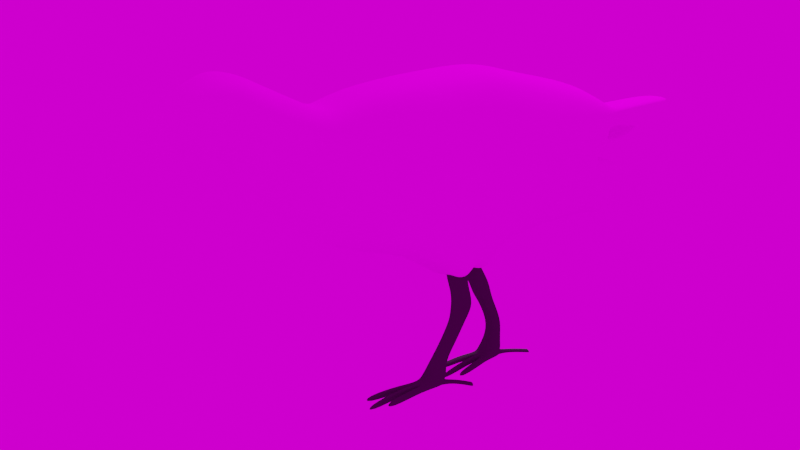 # Source: mander.blend  (saved by Blender 2.82.7; exported with 4.5.12 LTS)
import bpy
from mathutils import Matrix  # noqa: F401  (used for matrix-valued properties, if any)

bpy.ops.wm.read_factory_settings(use_empty=True)
scene = bpy.context.scene
scene.name = 'Scene'

# ---- collections
col_collection = bpy.data.collections.new('Collection'); scene.collection.children.link(col_collection)

# ---- images (referenced by path relative to the original .blend; pixels are not part of the script)
import os
ASSET_DIR = os.environ.get("B2B_ASSET_DIR", "")  # directory of the original .blend (textures are referenced by path, not embedded)
HERE = os.path.dirname(os.path.abspath(__file__))  # packed textures are extracted next to this script under _unpacked/

def load_image(name, relpath, width, height, colorspace="sRGB"):
    """Load a texture the original file referenced (path relative to the .blend, or extracted next to this script)."""
    p = next((c for c in (os.path.join(HERE, relpath), os.path.join(ASSET_DIR, relpath)) if relpath and os.path.exists(c)), "")
    if p:
        img = bpy.data.images.load(p, check_existing=True)
        img.name = name
    else:  # same state as the original file: an image datablock whose file is absent (Cycles renders it pink)
        img = bpy.data.images.new(name, width, height)
        img.source = "FILE"
        img.filepath = "//" + (relpath or name)
    img.colorspace_settings.name = colorspace
    return img
img_images___2020_07_12t185229_374_jpeg = load_image('images - 2020-07-12T185229.374.jpeg', 'images - 2020-07-12T185229.374.jpeg', 1024, 1024, 'sRGB')
img_forest_exr = load_image('forest.exr', 'forest.exr', 1024, 1024, 'Linear Rec.709')

# ---- materials (node trees are filled in below, after node groups)
mat_material = bpy.data.materials.new('Material')
mat_material.alpha_threshold = 0.0
mat_material.line_color = (0.0, 0.0, 0.0, 1.0)
mat_material_001 = bpy.data.materials.new('Material.001')

# ---- material node trees
mat_material.use_nodes = True; mat_material.node_tree.nodes.clear()
_N = mat_material.node_tree.nodes; _L = mat_material.node_tree.links
n0 = _N.new('ShaderNodeOutputMaterial'); n0.name = 'Material Output'; n0.location = (361, 300)
n1 = _N.new('ShaderNodeBsdfPrincipled'); n1.name = 'Principled BSDF'; n1.location = (71, 300)
n1.distribution = 'GGX'
n1.subsurface_method = 'BURLEY'
n1.inputs[2].default_value = 0.4
n1.inputs[3].default_value = 1.45
n1.inputs[13].default_value = 0.0
n1.inputs[27].default_value = (0.0, 0.0, 0.0, 1.0)
n1.inputs[28].default_value = 1.0
n2 = _N.new('ShaderNodeTexImage'); n2.name = 'Image Texture'; n2.location = (-575, 256)
n2.image = img_images___2020_07_12t185229_374_jpeg
n3 = _N.new('ShaderNodeRGBCurve'); n3.name = 'RGB Curves'; n3.location = (-249, 277)
_c = n3.mapping.curves[0]
while len(_c.points) > 2: _c.points.remove(_c.points[-1])
_c.points[0].location = (0.0, 0.0); _c.points[0].handle_type = 'AUTO'
_c.points[1].location = (0.45956, 0.51); _c.points[1].handle_type = 'AUTO'
_p = _c.points.new(1.0, 1.0); _p.handle_type = 'AUTO'
_c = n3.mapping.curves[3]
while len(_c.points) > 2: _c.points.remove(_c.points[-1])
_c.points[0].location = (0.0, 0.0); _c.points[0].handle_type = 'AUTO'
_c.points[1].location = (0.54412, 0.475); _c.points[1].handle_type = 'AUTO'
_p = _c.points.new(1.0, 1.0); _p.handle_type = 'AUTO'
n3.mapping.update()
_L.new(n1.outputs[0], n0.inputs[0])
_L.new(n2.outputs[0], n3.inputs[1])
_L.new(n3.outputs[0], n1.inputs[0])
n0.is_active_output = True
mat_material_001.use_nodes = True; mat_material_001.node_tree.nodes.clear()
_N = mat_material_001.node_tree.nodes; _L = mat_material_001.node_tree.links
n0 = _N.new('ShaderNodeOutputMaterial'); n0.name = 'Material Output'; n0.location = (300, 300)
n1 = _N.new('ShaderNodeBsdfPrincipled'); n1.name = 'Principled BSDF'; n1.location = (10, 300)
n1.distribution = 'GGX'
n1.subsurface_method = 'BURLEY'
n1.inputs[0].default_value = (0.04401, 0.04401, 0.04401, 1.0)
n1.inputs[3].default_value = 1.45
n1.inputs[13].default_value = 0.0
n1.inputs[27].default_value = (0.0, 0.0, 0.0, 1.0)
n1.inputs[28].default_value = 1.0
_L.new(n1.outputs[0], n0.inputs[0])
n0.is_active_output = True

# ---- world
world_world = bpy.data.worlds.new('World'); scene.world = world_world
world_world.use_nodes = True; world_world.node_tree.nodes.clear()
_N = world_world.node_tree.nodes; _L = world_world.node_tree.links
n0 = _N.new('ShaderNodeOutputWorld'); n0.name = 'World Output'; n0.location = (300, 300)
n1 = _N.new('ShaderNodeBackground'); n1.name = 'Background'; n1.location = (-11, 324)
n2 = _N.new('ShaderNodeTexEnvironment'); n2.name = 'Environment Texture'; n2.location = (-431, 338)
n2.image = img_forest_exr
_L.new(n1.outputs[0], n0.inputs[0])
_L.new(n2.outputs[0], n1.inputs[0])
n0.is_active_output = True
world_world.color = (0.05088, 0.05088, 0.05088)
world_world.use_sun_shadow = False
world_world.sun_shadow_jitter_overblur = 0.0

# ---- cameras
cam_camera = bpy.data.cameras.new('Camera')
cam_camera.clip_end = 100.0
cam_camera.ortho_scale = 7.314

# ---- lights
light_light = bpy.data.lights.new('Light', 'POINT')
light_light.transmission_factor = 0.0
light_light.energy = 1000.0
light_light.shadow_soft_size = 0.1
light_light.shadow_maximum_resolution = 0.006
light_light.use_absolute_resolution = True

# ---- meshes
me_cube = bpy.data.meshes.new('Cube')
me_cube.from_pydata([(-0.5466, -0.4981, 0.4904), (-0.4829, -0.5989, -0.001311), (-0.8105, -0.503, 0.3887), (-0.8028, -0.5396, 0.0574), (-0.08249, -0.5438, 0.605), (-0.01609, -0.669, 0.08622), (0.4799, -0.5351, 0.6614), (0.5251, -0.646, 0.147), (0.8829, -0.5224, 0.7079), (0.9278, -0.6294, 0.1701), (-0.4472, -0.4913, -0.5041), (-0.8908, -0.4579, -0.3075), (0.06782, -0.524, -0.5426), (0.536, -0.5407, -0.4666), (0.8959, -0.5256, -0.4868), (-1.143, -0.434, 0.4722), (-1.15, -0.451, 0.327), (-1.24, -0.4351, -0.001468), (-1.339, -0.3978, 0.5603), (-1.359, -0.4206, 0.4306), (-1.423, -0.4222, 0.174), (-1.525, -0.3848, 0.6266), (-1.534, -0.4077, 0.4925), (-1.587, -0.4059, 0.2485), (-1.88, -0.3355, 0.6425), (-1.877, -0.3639, 0.5427), (-1.895, -0.3504, 0.317), (-0.5261, -0.4404, -0.63), (-0.9462, -0.3944, -0.4362), (-0.006849, -0.4835, -0.6847), (0.4257, -0.4482, -0.8826), (0.7983, -0.421, -0.9248), (-1.312, -0.3805, -0.1069), (-1.462, -0.3876, 0.06825), (-1.6, -0.3771, 0.1534), (-1.909, -0.311, 0.2247), (0.5627, -0.4124, -1.071), (0.7025, -0.4152, -1.061), (1.161, -0.5125, 0.6936), (1.209, -0.6174, 0.1488), (1.169, -0.5116, -0.4828), (1.12, -0.321, -0.7999), (1.075, -0.09928, -1.068), (1.186, -0.09995, -1.003), (1.475, -0.5002, 0.6479), (1.505, -0.5966, 0.1326), (1.437, -0.5055, -0.4065), (1.395, -0.4368, -0.6201), (1.985, -0.4455, 0.5792), (1.98, -0.4994, 0.08969), (1.912, -0.4461, -0.3668), (1.879, -0.3913, -0.5393), (2.326, -0.389, 0.526), (2.318, -0.3853, 0.1044), (2.233, -0.3964, -0.3169), (2.208, -0.3685, -0.4767), (-2.08, -0.3133, 0.5711), (-2.059, -0.3304, 0.5305), (-2.08, -0.2567, 0.3293), (-2.12, -0.2245, 0.1837), (-1.712, -0.3537, 0.6567), (-1.714, -0.3835, 0.5305), (-1.748, -0.3841, 0.2886), (-1.754, -0.3564, 0.2041), (-2.262, -0.1753, 0.4403), (-2.219, -0.2087, 0.3945), (-2.203, -0.1998, 0.2829), (-2.193, -0.1849, 0.1545), (-2.313, -0.08532, 0.3309), (-2.299, -0.1191, 0.2919), (-2.286, -0.1182, 0.2204), (-2.295, -0.1163, 0.12), (-2.624, -0.04218, 0.06994), (-2.637, -0.03718, 0.03558), (-2.656, -0.03368, -0.03776), (-2.606, -0.03887, -0.02812), (2.598, -0.3426, 0.517), (2.559, -0.3206, 0.3859), (2.408, -0.3328, -0.02533), (2.41, -0.3352, -0.3805), (2.402, -0.3168, -0.5375), (2.626, -0.2478, -0.05054), (2.7, -0.2079, -0.3634), (2.703, -0.2061, -0.5192), (2.813, -0.1813, -0.2063), (2.859, -0.1638, -0.3345), (2.808, -0.1829, -0.03768), (2.857, -0.1654, -0.1158), (3.417, -0.2974, 0.6325), (3.366, -0.2842, 0.5505), (2.487, -0.2996, 0.1544), (2.56, -0.291, 0.3101), (2.479, -0.3597, 0.5167), (2.45, -0.3611, 0.277), (2.703, -0.09129, 0.1638), (2.703, -0.1975, 0.1705), (-0.55, -0.3572, 0.6178), (-0.08651, -0.3935, 0.7386), (0.4758, -0.3887, 0.8073), (0.8746, -0.3806, 0.8576), (-0.9748, -0.2766, -0.5026), (-1.349, -0.2658, -0.1612), (-1.483, -0.2697, 0.02004), (-1.603, -0.2646, 0.1106), (-1.911, -0.2229, 0.1847), (1.152, -0.3729, 0.8459), (1.469, -0.3612, 0.7952), (1.991, -0.3206, 0.7241), (2.342, -0.2774, 0.6475), (-2.088, -0.1596, 0.1786), (-1.714, -0.2912, 0.7633), (-2.193, -0.1032, 0.1545), (-2.277, -0.04982, 0.1291), (-2.651, -0.02333, 0.02461), (-2.656, -0.01232, -0.03776), (-2.563, -0.02335, -0.01975), (2.616, -0.2243, 0.5392), (3.453, -0.2095, 0.6602), (-0.8012, -0.3632, 0.4797), (-1.125, -0.2949, 0.6396), (-1.319, -0.322, 0.6579), (-1.515, -0.3125, 0.7332), (-1.88, -0.2801, 0.7337), (-0.5764, -0.3148, -0.7101), (-0.0544, -0.3623, -0.7752), (0.3811, -0.3288, -0.9163), (0.7577, -0.2839, -0.9508), (0.5629, -0.2563, -1.08), (0.7235, -0.268, -1.076), (1.115, -0.1853, -0.8086), (1.086, 0.06028, -1.078), (1.22, -0.03791, -1.026), (1.38, -0.2381, -0.6996), (1.863, -0.201, -0.6189), (2.315, -0.1989, 0.09275), (2.199, -0.1961, -0.544), (-2.099, -0.2461, 0.6081), (-1.754, -0.2513, 0.1558), (-2.256, -0.117, 0.4532), (-2.32, -0.042, 0.3492), (-2.637, -0.01955, 0.06794), (2.558, -0.1322, 0.3946), (2.398, -0.1653, 0.02545), (2.398, -0.1662, -0.5635), (2.576, -0.09111, 0.02318), (2.725, -0.03995, -0.3882), (2.723, -0.07887, -0.5241), (2.833, -0.03966, -0.2453), (2.899, -0.03882, -0.3434), (2.853, -0.04084, -0.0365), (2.864, -0.04109, -0.1033), (3.372, -0.1503, 0.5501), (2.475, -0.1287, 0.1545), (2.574, -0.1145, 0.3131), (2.521, -0.2997, 0.2203), (2.496, -0.249, 0.5989), (2.702, -0.1958, 0.209), (-2.471, -0.08524, 0.09134), (-2.475, -0.08708, 0.1588), (-2.44, -0.08469, 0.06747), (-2.477, -0.06435, 0.2019), (-2.477, -0.03447, 0.2124), (-2.421, -0.0367, 0.0531), (2.933, -0.08831, 0.2242), (2.928, -0.173, 0.2285), (2.902, -0.1742, 0.2566), (3.1, -0.115, 0.3421), (3.067, -0.1903, 0.3268), (3.039, -0.1864, 0.3496), (2.698, -0.3041, 0.4341), (2.742, -0.3312, 0.5345), (2.628, -0.1224, 0.4067), (2.715, -0.2189, 0.5524), (3.167, -0.2854, 0.5126), (3.158, -0.1372, 0.4977), (3.267, -0.2121, 0.6341), (3.22, -0.3082, 0.6064), (2.503, -0.1315, 0.2136), (2.703, -0.03306, 0.2104), (2.903, -0.04213, 0.25), (3.044, -0.08259, 0.3563), (-0.7983, -0.1816, 0.5079), (-1.121, -0.1474, 0.6615), (-1.307, -0.161, 0.7119), (-1.508, -0.1563, 0.7938), (-1.879, -0.14, 0.7886), (-0.5884, -0.1574, -0.7293), (-0.06576, -0.1811, -0.7968), (0.3899, -0.1644, -0.9193), (0.7577, -0.1431, -0.9508), (0.5628, -0.1281, -1.075), (0.7235, -0.1354, -1.076), (1.115, -0.094, -0.8086), (1.081, 0.1074, -1.073), (1.22, 0.0313, -1.026), (1.358, -0.119, -0.7045), (1.858, -0.1005, -0.6237), (2.315, -0.09946, 0.09275), (2.21, -0.09804, -0.5412), (-2.111, -0.1231, 0.6304), (-1.754, -0.1257, 0.1399), (-2.254, -0.0585, 0.4571), (-2.32, -0.021, 0.3492), (-2.637, -0.009775, 0.06794), (2.558, -0.06612, 0.3946), (2.398, -0.08265, 0.02545), (2.403, -0.08308, -0.5621), (2.576, -0.04555, 0.02318), (2.725, -0.01998, -0.3882), (2.713, -0.03944, -0.5217), (2.833, -0.01983, -0.2453), (2.899, -0.01941, -0.3434), (2.853, -0.02042, -0.0365), (2.864, -0.02055, -0.1033), (3.37, -0.07515, 0.5524), (2.475, -0.06436, 0.1545), (2.574, -0.05726, 0.3131), (2.703, -0.04565, 0.165), (2.501, -0.1245, 0.6245), (-0.551, -0.1786, 0.6573), (-0.08776, -0.1968, 0.78), (0.4872, -0.1944, 0.8703), (0.8795, -0.1903, 0.9226), (-0.9816, -0.1383, -0.5185), (-1.358, -0.1329, -0.1741), (-1.489, -0.1348, 0.001405), (-1.599, -0.1323, 0.09919), (-1.912, -0.1115, 0.1723), (1.147, -0.1864, 0.9111), (1.446, -0.1806, 0.8556), (2.009, -0.1603, 0.7852), (2.364, -0.1387, 0.6973), (-2.08, -0.07979, 0.1773), (-1.717, -0.1456, 0.8255), (-2.193, -0.0516, 0.1547), (-2.277, -0.02491, 0.1296), (-2.651, -0.01166, 0.02461), (-2.656, -0.006158, -0.03776), (-2.563, -0.01168, -0.01975), (2.621, -0.1122, 0.5461), (3.464, -0.1048, 0.6688), (-2.421, -0.01835, 0.0531), (-2.476, -0.01723, 0.2126), (2.931, -0.04416, 0.2256), (3.1, -0.05748, 0.3421), (2.707, -0.1095, 0.558), (2.628, -0.06122, 0.4067), (3.282, -0.1061, 0.6427), (3.15, -0.06858, 0.4963), (2.903, -0.02106, 0.25), (3.042, -0.04129, 0.3529), (2.503, -0.06574, 0.2136), (2.703, -0.01653, 0.2104), (-0.5466, 0.4981, 0.4904), (-0.4829, 0.5989, -0.001311), (-0.8105, 0.503, 0.3887), (-0.8028, 0.5396, 0.0574), (-0.08249, 0.5438, 0.605), (-0.01609, 0.669, 0.08622), (0.4799, 0.5351, 0.6614), (0.5251, 0.646, 0.147), (0.8829, 0.5224, 0.7079), (0.9278, 0.6294, 0.1701), (-0.4472, 0.4913, -0.5041), (-0.8908, 0.4579, -0.3075), (0.06782, 0.524, -0.5426), (0.536, 0.5407, -0.4666), (0.8959, 0.5256, -0.4868), (-1.143, 0.434, 0.4722), (-1.15, 0.451, 0.327), (-1.24, 0.4351, -0.001468), (-1.339, 0.3978, 0.5603), (-1.359, 0.4206, 0.4306), (-1.423, 0.4222, 0.174), (-1.525, 0.3848, 0.6266), (-1.534, 0.4077, 0.4925), (-1.587, 0.4059, 0.2485), (-1.88, 0.3355, 0.6425), (-1.877, 0.3639, 0.5427), (-1.895, 0.3504, 0.317), (-0.5261, 0.4404, -0.63), (-0.9462, 0.3944, -0.4362), (-0.006849, 0.4835, -0.6847), (0.4257, 0.3115, -0.8826), (0.7983, 0.2095, -0.9248), (-1.312, 0.3805, -0.1069), (-1.462, 0.3876, 0.06825), (-1.6, 0.3771, 0.1534), (-1.909, 0.311, 0.2247), (0.5627, 0.006051, -1.071), (0.7025, 0.00989, -1.061), (1.161, 0.5125, 0.6936), (1.209, 0.6174, 0.1488), (1.169, 0.5116, -0.4828), (1.12, 0.449, -0.7999), (1.075, 0.4117, -1.068), (1.186, 0.4137, -1.003), (1.475, 0.5002, 0.6479), (1.505, 0.5966, 0.1326), (1.437, 0.5055, -0.4065), (1.395, 0.4368, -0.6201), (1.985, 0.4455, 0.5792), (1.98, 0.4994, 0.08969), (1.912, 0.4461, -0.3668), (1.879, 0.3913, -0.5393), (2.326, 0.389, 0.526), (2.318, 0.3853, 0.1044), (2.233, 0.3964, -0.3169), (2.208, 0.3685, -0.4767), (-2.08, 0.3133, 0.5711), (-2.059, 0.3304, 0.5305), (-2.08, 0.2567, 0.3293), (-2.12, 0.2245, 0.1837), (-1.712, 0.3537, 0.6567), (-1.714, 0.3835, 0.5305), (-1.748, 0.3841, 0.2886), (-1.754, 0.3564, 0.2041), (-2.262, 0.1753, 0.4403), (-2.219, 0.2087, 0.3945), (-2.203, 0.1998, 0.2829), (-2.193, 0.1849, 0.1545), (-2.313, 0.08532, 0.3309), (-2.299, 0.1191, 0.2919), (-2.286, 0.1182, 0.2204), (-2.295, 0.1163, 0.12), (-2.624, 0.04218, 0.06994), (-2.637, 0.03718, 0.03558), (-2.656, 0.03368, -0.03776), (-2.606, 0.03887, -0.02812), (2.598, 0.3426, 0.517), (2.559, 0.3206, 0.3859), (2.408, 0.3328, -0.02533), (2.41, 0.3352, -0.3805), (2.402, 0.3168, -0.5375), (2.626, 0.2478, -0.05054), (2.7, 0.2079, -0.3634), (2.703, 0.2061, -0.5192), (2.813, 0.1813, -0.2063), (2.859, 0.1638, -0.3345), (2.808, 0.1829, -0.03768), (2.857, 0.1654, -0.1158), (3.417, 0.2974, 0.6325), (3.366, 0.2842, 0.5505), (2.487, 0.2996, 0.1544), (2.56, 0.291, 0.3101), (2.479, 0.3597, 0.5167), (2.45, 0.3611, 0.277), (2.703, 0.09129, 0.1638), (2.704, 0.0, 0.1662), (-0.5521, 0.0, 0.6968), (-0.7954, 0.0, 0.5362), (-0.08902, 0.0, 0.8215), (0.4986, 0.0, 0.9333), (0.8845, 0.0, 0.9876), (-1.117, 0.0, 0.6834), (-1.294, 0.0, 0.7659), (-1.502, 0.0, 0.8544), (-1.877, 0.0, 0.8435), (-0.9884, 0.0, -0.5343), (-0.6004, 0.0, -0.7484), (-0.07712, 0.0, -0.8184), (0.3987, 0.0, -0.9223), (0.7577, -0.05034, -0.9508), (-1.366, 0.0, -0.1871), (-1.496, 0.0, -0.01723), (-1.595, 0.0, 0.08781), (-1.914, 0.0, 0.1599), (0.5627, -0.03564, -1.071), (0.7235, -0.08623, -1.076), (1.143, 0.0, 0.9762), (1.115, 0.001269, -0.8086), (1.075, 0.08479, -1.068), (1.22, 0.04688, -1.026), (1.423, 0.0, 0.916), (1.337, 0.0, -0.7094), (2.027, 0.0, 0.8462), (1.852, 0.0, -0.6285), (2.386, 0.0, 0.747), (2.315, 0.0, 0.09275), (2.221, 0.0, -0.5385), (-2.123, 0.0, 0.6527), (-2.073, 0.0, 0.1761), (-1.755, 0.0, 0.1239), (-1.719, 0.0, 0.8876), (-2.253, 0.0, 0.4611), (-2.193, 0.0, 0.1549), (-2.32, 0.0, 0.3492), (-2.277, 0.0, 0.1302), (-2.651, 0.0, 0.02461), (-2.637, 0.0, 0.06794), (-2.656, 0.0, -0.03776), (-2.563, 0.0, -0.01975), (2.627, 0.0, 0.553), (2.558, 0.0, 0.3946), (2.398, 0.0, 0.02545), (2.409, 0.0, -0.5607), (2.576, 0.0, 0.02318), (2.725, 0.0, -0.3882), (2.703, 0.0, -0.5192), (2.833, 0.0, -0.2453), (2.899, 0.0, -0.3434), (2.853, 0.0, -0.0365), (2.864, 0.0, -0.1033), (3.474, 0.0, 0.6774), (3.369, 0.0, 0.5548), (2.475, 0.0, 0.1545), (2.574, 0.0, 0.3131), (2.506, 0.0, 0.65), (2.703, 0.1975, 0.1705), (-0.55, 0.3572, 0.6178), (-0.08651, 0.3935, 0.7386), (0.4758, 0.3887, 0.8073), (0.8746, 0.3806, 0.8576), (-0.9748, 0.2766, -0.5026), (-1.349, 0.2658, -0.1612), (-1.483, 0.2697, 0.02004), (-1.603, 0.2646, 0.1106), (-1.911, 0.2229, 0.1847), (1.152, 0.3729, 0.8459), (1.469, 0.3612, 0.7952), (1.991, 0.3206, 0.7241), (2.342, 0.2774, 0.6475), (-2.088, 0.1596, 0.1786), (-1.714, 0.2912, 0.7633), (-2.193, 0.1032, 0.1545), (-2.277, 0.04982, 0.1291), (-2.651, 0.02333, 0.02461), (-2.656, 0.01232, -0.03776), (-2.563, 0.02335, -0.01975), (2.616, 0.2243, 0.5392), (3.453, 0.2095, 0.6602), (-0.8012, 0.3632, 0.4797), (-1.125, 0.2949, 0.6396), (-1.319, 0.322, 0.6579), (-1.515, 0.3125, 0.7332), (-1.88, 0.2801, 0.7337), (-0.5764, 0.3148, -0.7101), (-0.0544, 0.3623, -0.7752), (0.3811, 0.2173, -0.9163), (0.7577, -0.006838, -0.9508), (0.5629, -0.003779, -1.08), (0.7235, -0.1353, -1.076), (1.115, 0.2759, -0.8086), (1.086, 0.2494, -1.078), (1.22, 0.253, -1.026), (1.38, 0.2381, -0.6996), (1.863, 0.201, -0.6189), (2.315, 0.1989, 0.09275), (2.199, 0.1961, -0.544), (-2.099, 0.2461, 0.6081), (-1.754, 0.2513, 0.1558), (-2.256, 0.117, 0.4532), (-2.32, 0.042, 0.3492), (-2.637, 0.01955, 0.06794), (2.558, 0.1322, 0.3946), (2.398, 0.1653, 0.02545), (2.398, 0.1662, -0.5635), (2.576, 0.09111, 0.02318), (2.725, 0.03995, -0.3882), (2.723, 0.07887, -0.5241), (2.833, 0.03966, -0.2453), (2.899, 0.03882, -0.3434), (2.853, 0.04084, -0.0365), (2.864, 0.04109, -0.1033), (3.372, 0.1503, 0.5501), (2.475, 0.1287, 0.1545), (2.574, 0.1145, 0.3131), (2.521, 0.2997, 0.2203), (2.496, 0.249, 0.5989), (2.702, 0.1958, 0.209), (-2.471, 0.08524, 0.09134), (-2.475, 0.08708, 0.1588), (-2.44, 0.08469, 0.06747), (-2.477, 0.06435, 0.2019), (-2.476, 0.0, 0.2128), (-2.421, 0.0, 0.0531), (-2.477, 0.03447, 0.2124), (-2.421, 0.0367, 0.0531), (2.933, 0.08831, 0.2242), (2.93, 0.0, 0.227), (2.928, 0.173, 0.2285), (2.902, 0.1742, 0.2566), (3.1, 0.115, 0.3421), (3.1, 0.0, 0.3421), (3.067, 0.1903, 0.3268), (3.039, 0.1864, 0.3496), (2.698, 0.3041, 0.4341), (2.742, 0.3312, 0.5345), (2.628, 0.0, 0.4067), (2.699, 0.0, 0.5635), (2.628, 0.1224, 0.4067), (2.715, 0.2189, 0.5524), (3.167, 0.2854, 0.5126), (3.141, 0.0, 0.4948), (3.297, 0.0, 0.6513), (3.158, 0.1372, 0.4977), (3.267, 0.2121, 0.6341), (3.22, 0.3082, 0.6064), (2.503, 0.1315, 0.2136), (2.503, 0.0, 0.2136), (2.703, 0.03306, 0.2104), (2.903, 0.04213, 0.25), (3.044, 0.08259, 0.3563), (2.703, 0.0, 0.2104), (2.903, 0.0, 0.25), (3.039, 0.0, 0.3496), (-0.7983, 0.1816, 0.5079), (-1.121, 0.1474, 0.6615), (-1.307, 0.161, 0.7119), (-1.508, 0.1563, 0.7938), (-1.879, 0.14, 0.7886), (-0.5884, 0.1574, -0.7293), (-0.06576, 0.1811, -0.7968), (0.3899, 0.1475, -0.9193), (0.7577, -0.0763, -0.9508), (0.5628, -0.03996, -1.075), (0.7235, -0.1555, -1.076), (1.115, 0.138, -0.8086), (1.081, 0.1269, -1.073), (1.22, 0.1265, -1.026), (1.358, 0.119, -0.7045), (1.858, 0.1005, -0.6237), (2.315, 0.09946, 0.09275), (2.21, 0.09804, -0.5412), (-2.111, 0.1231, 0.6304), (-1.754, 0.1257, 0.1399), (-2.254, 0.0585, 0.4571), (-2.32, 0.021, 0.3492), (-2.637, 0.009775, 0.06794), (2.558, 0.06612, 0.3946), (2.398, 0.08265, 0.02545), (2.403, 0.08308, -0.5621), (2.576, 0.04555, 0.02318), (2.725, 0.01998, -0.3882), (2.713, 0.03944, -0.5217), (2.833, 0.01983, -0.2453), (2.899, 0.01941, -0.3434), (2.853, 0.02042, -0.0365), (2.864, 0.02055, -0.1033), (3.37, 0.07515, 0.5524), (2.475, 0.06436, 0.1545), (2.574, 0.05726, 0.3131), (2.703, 0.04565, 0.165), (2.501, 0.1245, 0.6245), (-0.551, 0.1786, 0.6573), (-0.08776, 0.1968, 0.78), (0.4872, 0.1944, 0.8703), (0.8795, 0.1903, 0.9226), (-0.9816, 0.1383, -0.5185), (-1.358, 0.1329, -0.1741), (-1.489, 0.1348, 0.001405), (-1.599, 0.1323, 0.09919), (-1.912, 0.1115, 0.1723), (1.147, 0.1864, 0.9111), (1.446, 0.1806, 0.8556), (2.009, 0.1603, 0.7852), (2.364, 0.1387, 0.6973), (-2.08, 0.07979, 0.1773), (-1.717, 0.1456, 0.8255), (-2.193, 0.0516, 0.1547), (-2.277, 0.02491, 0.1296), (-2.651, 0.01166, 0.02461), (-2.656, 0.006158, -0.03776), (-2.563, 0.01168, -0.01975), (2.621, 0.1122, 0.5461), (3.464, 0.1048, 0.6688), (-2.421, 0.01835, 0.0531), (-2.476, 0.01723, 0.2126), (2.931, 0.04416, 0.2256), (3.1, 0.05748, 0.3421), (2.707, 0.1095, 0.558), (2.628, 0.06122, 0.4067), (3.282, 0.1061, 0.6427), (3.15, 0.06858, 0.4963), (2.903, 0.02106, 0.25), (3.042, 0.04129, 0.3529), (2.503, 0.06574, 0.2136), (2.703, 0.01653, 0.2104)], [], [(96, 118, 2, 0), (1, 0, 2, 3), (5, 1, 10, 12), (0, 1, 5, 4), (97, 4, 6, 98), (9, 7, 13, 14), (96, 0, 4, 97), (4, 5, 7, 6), (6, 7, 9, 8), (98, 6, 8, 99), (62, 26, 35, 63), (7, 5, 12, 13), (3, 2, 15, 16), (1, 3, 11, 10), (11, 3, 16, 17), (20, 19, 22, 23), (19, 18, 21, 22), (16, 15, 18, 19), (17, 16, 19, 20), (20, 23, 34, 33), (26, 25, 57, 58), (35, 26, 58, 59), (61, 60, 24, 25), (62, 61, 25, 26), (100, 28, 32, 101), (100, 123, 27, 28), (101, 32, 33, 102), (102, 33, 34, 103), (137, 63, 35, 104), (13, 12, 29, 30), (10, 11, 28, 27), (99, 8, 38, 105), (14, 13, 30, 31), (12, 10, 27, 29), (11, 17, 32, 28), (17, 20, 33, 32), (31, 30, 36, 37), (126, 31, 37, 128), (39, 40, 46, 45), (9, 14, 40, 39), (129, 41, 43, 131), (8, 9, 39, 38), (14, 31, 41, 40), (41, 31, 42, 43), (44, 45, 49, 48), (45, 46, 50, 49), (38, 39, 45, 44), (40, 41, 47, 46), (105, 38, 44, 106), (107, 48, 52, 108), (46, 47, 51, 50), (106, 44, 48, 107), (49, 50, 54, 53), (48, 49, 53, 52), (50, 51, 55, 54), (58, 57, 65, 66), (57, 56, 64, 65), (104, 35, 59, 109), (25, 24, 56, 57), (103, 34, 63, 137), (23, 22, 61, 62), (22, 21, 60, 61), (23, 62, 63, 34), (111, 67, 71, 112), (67, 66, 70, 71), (59, 58, 66, 67), (109, 59, 67, 111), (159, 157, 74, 75), (157, 158, 73, 74), (65, 64, 68, 69), (66, 65, 69, 70), (162, 159, 75, 115), (158, 160, 72, 73), (176, 173, 89, 88), (92, 93, 77, 76), (155, 92, 76, 116), (78, 79, 82, 81), (53, 54, 79, 78), (134, 53, 78, 142), (54, 55, 80, 79), (145, 82, 83, 146), (142, 78, 81, 144), (79, 80, 83, 82), (147, 84, 85, 148), (81, 82, 85, 84), (149, 86, 87, 150), (81, 84, 87, 86), (144, 81, 86, 149), (151, 117, 88, 89), (175, 176, 88, 117), (93, 53, 90, 154), (141, 77, 91, 153), (215, 405, 348, 217), (231, 108, 155, 218), (90, 152, 94, 95), (108, 52, 92, 155), (248, 493, 404, 214), (210, 399, 402, 213), (208, 397, 400, 211), (206, 395, 398, 209), (242, 474, 389, 203), (236, 388, 390, 237), (236, 203, 389, 388), (237, 390, 391, 238), (201, 384, 386, 202), (199, 380, 384, 201), (184, 356, 383, 233), (185, 357, 380, 199), (196, 376, 379, 198), (198, 379, 395, 206), (197, 378, 405, 215), (195, 374, 376, 196), (189, 362, 371, 193), (193, 371, 372, 194), (192, 370, 374, 195), (190, 367, 368, 191), (187, 360, 361, 188), (188, 361, 367, 190), (186, 359, 360, 187), (183, 355, 356, 184), (233, 383, 357, 185), (182, 354, 355, 183), (181, 350, 354, 182), (2, 118, 119, 15), (15, 119, 120, 18), (60, 110, 122, 24), (18, 120, 121, 21), (27, 123, 124, 29), (30, 125, 127, 36), (29, 124, 125, 30), (36, 127, 128, 37), (41, 129, 132, 47), (42, 130, 131, 43), (31, 126, 130, 42), (47, 132, 133, 51), (53, 134, 152, 90), (55, 135, 143, 80), (51, 133, 135, 55), (24, 122, 136, 56), (21, 121, 110, 60), (56, 136, 138, 64), (64, 138, 139, 68), (74, 114, 115, 75), (73, 72, 140, 113), (73, 113, 114, 74), (160, 161, 140, 72), (80, 143, 146, 83), (82, 145, 148, 85), (84, 147, 150, 87), (173, 174, 151, 89), (77, 93, 154, 91), (52, 53, 93, 92), (154, 90, 95, 156), (204, 141, 153, 216), (247, 175, 117, 240), (214, 240, 117, 151), (207, 144, 149, 212), (212, 149, 150, 213), (210, 147, 148, 211), (205, 142, 144, 207), (208, 145, 146, 209), (197, 134, 142, 205), (218, 155, 116, 239), (241, 162, 115, 238), (232, 109, 111, 234), (234, 111, 112, 235), (226, 103, 137, 200), (227, 104, 109, 232), (229, 106, 107, 230), (230, 107, 108, 231), (228, 105, 106, 229), (192, 129, 131, 194), (189, 126, 128, 191), (222, 99, 105, 228), (200, 137, 104, 227), (225, 102, 103, 226), (224, 101, 102, 225), (223, 186, 123, 100), (223, 100, 101, 224), (221, 98, 99, 222), (219, 96, 97, 220), (220, 97, 98, 221), (219, 181, 118, 96), (235, 112, 162, 241), (68, 139, 161, 160), (202, 386, 474, 242), (69, 68, 160, 158), (112, 71, 159, 162), (70, 69, 158, 157), (71, 70, 157, 159), (156, 95, 164, 165), (217, 348, 479, 243), (95, 94, 163, 164), (165, 164, 167, 168), (243, 479, 483, 244), (164, 163, 166, 167), (239, 116, 172, 245), (77, 141, 171, 169), (204, 393, 488, 246), (116, 76, 170, 172), (76, 77, 169, 170), (245, 172, 175, 247), (169, 171, 174, 173), (246, 488, 493, 248), (172, 170, 176, 175), (170, 169, 173, 176), (91, 154, 177, 153), (216, 251, 499, 406), (165, 168, 180, 179), (156, 165, 179, 178), (154, 156, 178, 177), (249, 250, 505, 504), (251, 252, 503, 499), (252, 249, 504, 503), (166, 180, 168, 167), (244, 250, 180, 166), (483, 505, 250, 244), (178, 179, 249, 252), (177, 178, 252, 251), (179, 180, 250, 249), (153, 177, 251, 216), (171, 246, 248, 174), (489, 245, 247, 494), (141, 204, 246, 171), (392, 239, 245, 489), (163, 243, 244, 166), (94, 217, 243, 163), (139, 202, 242, 161), (387, 235, 241, 475), (349, 350, 181, 219), (351, 220, 221, 352), (349, 219, 220, 351), (352, 221, 222, 353), (358, 223, 224, 363), (358, 359, 186, 223), (363, 224, 225, 364), (364, 225, 226, 365), (382, 200, 227, 366), (353, 222, 228, 369), (362, 189, 191, 368), (370, 192, 194, 372), (369, 228, 229, 373), (375, 230, 231, 377), (373, 229, 230, 375), (366, 227, 232, 381), (365, 226, 200, 382), (385, 234, 235, 387), (381, 232, 234, 385), (475, 241, 238, 391), (407, 218, 239, 392), (378, 197, 205, 394), (397, 208, 209, 398), (394, 205, 207, 396), (399, 210, 211, 400), (401, 212, 213, 402), (396, 207, 212, 401), (404, 403, 240, 214), (494, 247, 240, 403), (393, 204, 216, 406), (118, 181, 182, 119), (119, 182, 183, 120), (110, 233, 185, 122), (120, 183, 184, 121), (123, 186, 187, 124), (125, 188, 190, 127), (124, 187, 188, 125), (127, 190, 191, 128), (129, 192, 195, 132), (130, 193, 194, 131), (126, 189, 193, 130), (132, 195, 196, 133), (134, 197, 215, 152), (135, 198, 206, 143), (133, 196, 198, 135), (122, 185, 199, 136), (121, 184, 233, 110), (136, 199, 201, 138), (138, 201, 202, 139), (114, 237, 238, 115), (113, 140, 203, 236), (113, 236, 237, 114), (161, 242, 203, 140), (143, 206, 209, 146), (145, 208, 211, 148), (147, 210, 213, 150), (174, 248, 214, 151), (377, 231, 218, 407), (152, 215, 217, 94), (409, 253, 255, 431), (254, 256, 255, 253), (258, 265, 263, 254), (253, 257, 258, 254), (410, 411, 259, 257), (262, 267, 266, 260), (409, 410, 257, 253), (257, 259, 260, 258), (259, 261, 262, 260), (411, 412, 261, 259), (315, 316, 288, 279), (260, 266, 265, 258), (256, 269, 268, 255), (254, 263, 264, 256), (264, 270, 269, 256), (273, 276, 275, 272), (272, 275, 274, 271), (269, 272, 271, 268), (270, 273, 272, 269), (273, 286, 287, 276), (279, 311, 310, 278), (288, 312, 311, 279), (314, 278, 277, 313), (315, 279, 278, 314), (413, 414, 285, 281), (413, 281, 280, 436), (414, 415, 286, 285), (415, 416, 287, 286), (450, 417, 288, 316), (266, 283, 282, 265), (263, 280, 281, 264), (412, 418, 291, 261), (267, 284, 283, 266), (265, 282, 280, 263), (264, 281, 285, 270), (270, 285, 286, 273), (284, 290, 289, 283), (439, 441, 290, 284), (292, 298, 299, 293), (262, 292, 293, 267), (442, 444, 296, 294), (261, 291, 292, 262), (267, 293, 294, 284), (294, 296, 295, 284), (297, 301, 302, 298), (298, 302, 303, 299), (291, 297, 298, 292), (293, 299, 300, 294), (418, 419, 297, 291), (420, 421, 305, 301), (299, 303, 304, 300), (419, 420, 301, 297), (302, 306, 307, 303), (301, 305, 306, 302), (303, 307, 308, 304), (311, 319, 318, 310), (310, 318, 317, 309), (417, 422, 312, 288), (278, 310, 309, 277), (416, 450, 316, 287), (276, 315, 314, 275), (275, 314, 313, 274), (276, 287, 316, 315), (424, 425, 324, 320), (320, 324, 323, 319), (312, 320, 319, 311), (422, 424, 320, 312), (472, 328, 327, 470), (470, 327, 326, 471), (318, 322, 321, 317), (319, 323, 322, 318), (477, 428, 328, 472), (471, 326, 325, 473), (497, 341, 342, 492), (345, 329, 330, 346), (468, 429, 329, 345), (331, 334, 335, 332), (306, 331, 332, 307), (447, 455, 331, 306), (307, 332, 333, 308), (458, 459, 336, 335), (455, 457, 334, 331), (332, 335, 336, 333), (460, 461, 338, 337), (334, 337, 338, 335), (462, 463, 340, 339), (334, 339, 340, 337), (457, 462, 339, 334), (464, 342, 341, 430), (496, 430, 341, 497), (346, 467, 343, 306), (454, 466, 344, 330), (540, 542, 348, 405), (556, 543, 468, 421), (343, 408, 347, 465), (421, 468, 345, 305), (573, 539, 404, 493), (535, 538, 402, 399), (533, 536, 400, 397), (531, 534, 398, 395), (567, 528, 389, 474), (561, 562, 390, 388), (561, 388, 389, 528), (562, 563, 391, 390), (526, 527, 386, 384), (524, 526, 384, 380), (509, 558, 383, 356), (510, 524, 380, 357), (521, 523, 379, 376), (523, 531, 395, 379), (522, 540, 405, 378), (520, 521, 376, 374), (514, 518, 371, 362), (518, 519, 372, 371), (517, 520, 374, 370), (515, 516, 368, 367), (512, 513, 361, 360), (513, 515, 367, 361), (511, 512, 360, 359), (508, 509, 356, 355), (558, 510, 357, 383), (507, 508, 355, 354), (506, 507, 354, 350), (255, 268, 432, 431), (268, 271, 433, 432), (313, 277, 435, 423), (271, 274, 434, 433), (280, 282, 437, 436), (283, 289, 440, 438), (282, 283, 438, 437), (289, 290, 441, 440), (294, 300, 445, 442), (295, 296, 444, 443), (284, 295, 443, 439), (300, 304, 446, 445), (306, 343, 465, 447), (308, 333, 456, 448), (304, 308, 448, 446), (277, 309, 449, 435), (274, 313, 423, 434), (309, 317, 451, 449), (317, 321, 452, 451), (327, 328, 428, 427), (326, 426, 453, 325), (326, 327, 427, 426), (473, 325, 453, 476), (333, 336, 459, 456), (335, 338, 461, 458), (337, 340, 463, 460), (492, 342, 464, 495), (330, 344, 467, 346), (305, 345, 346, 306), (467, 469, 408, 343), (529, 541, 466, 454), (572, 565, 430, 496), (539, 464, 430, 565), (532, 537, 462, 457), (537, 538, 463, 462), (535, 536, 461, 460), (530, 532, 457, 455), (533, 534, 459, 458), (522, 530, 455, 447), (543, 564, 429, 468), (566, 563, 428, 477), (557, 559, 424, 422), (559, 560, 425, 424), (551, 525, 450, 416), (552, 557, 422, 417), (554, 555, 420, 419), (555, 556, 421, 420), (553, 554, 419, 418), (517, 519, 444, 442), (514, 516, 441, 439), (547, 553, 418, 412), (525, 552, 417, 450), (550, 551, 416, 415), (549, 550, 415, 414), (548, 413, 436, 511), (548, 549, 414, 413), (546, 547, 412, 411), (544, 545, 410, 409), (545, 546, 411, 410), (544, 409, 431, 506), (560, 566, 477, 425), (321, 473, 476, 452), (527, 567, 474, 386), (322, 471, 473, 321), (425, 477, 472, 324), (323, 470, 471, 322), (324, 472, 470, 323), (469, 481, 480, 408), (542, 568, 479, 348), (408, 480, 478, 347), (481, 485, 484, 480), (568, 569, 483, 479), (480, 484, 482, 478), (564, 570, 491, 429), (330, 486, 490, 454), (529, 571, 488, 393), (429, 491, 487, 329), (329, 487, 486, 330), (570, 572, 496, 491), (486, 492, 495, 490), (571, 573, 493, 488), (491, 496, 497, 487), (487, 497, 492, 486), (344, 466, 498, 467), (541, 406, 499, 576), (481, 501, 502, 485), (469, 500, 501, 481), (467, 498, 500, 469), (574, 504, 505, 575), (576, 499, 503, 577), (577, 503, 504, 574), (482, 484, 485, 502), (569, 482, 502, 575), (483, 569, 575, 505), (500, 577, 574, 501), (498, 576, 577, 500), (501, 574, 575, 502), (466, 541, 576, 498), (490, 495, 573, 571), (489, 494, 572, 570), (454, 490, 571, 529), (392, 489, 570, 564), (478, 482, 569, 568), (347, 478, 568, 542), (452, 476, 567, 527), (387, 475, 566, 560), (349, 544, 506, 350), (351, 352, 546, 545), (349, 351, 545, 544), (352, 353, 547, 546), (358, 363, 549, 548), (358, 548, 511, 359), (363, 364, 550, 549), (364, 365, 551, 550), (382, 366, 552, 525), (353, 369, 553, 547), (362, 368, 516, 514), (370, 372, 519, 517), (369, 373, 554, 553), (375, 377, 556, 555), (373, 375, 555, 554), (366, 381, 557, 552), (365, 382, 525, 551), (385, 387, 560, 559), (381, 385, 559, 557), (475, 391, 563, 566), (407, 392, 564, 543), (378, 394, 530, 522), (397, 398, 534, 533), (394, 396, 532, 530), (399, 400, 536, 535), (401, 402, 538, 537), (396, 401, 537, 532), (404, 539, 565, 403), (494, 403, 565, 572), (393, 406, 541, 529), (431, 432, 507, 506), (432, 433, 508, 507), (423, 435, 510, 558), (433, 434, 509, 508), (436, 437, 512, 511), (438, 440, 515, 513), (437, 438, 513, 512), (440, 441, 516, 515), (442, 445, 520, 517), (443, 444, 519, 518), (439, 443, 518, 514), (445, 446, 521, 520), (447, 465, 540, 522), (448, 456, 531, 523), (446, 448, 523, 521), (435, 449, 524, 510), (434, 423, 558, 509), (449, 451, 526, 524), (451, 452, 527, 526), (427, 428, 563, 562), (426, 561, 528, 453), (426, 427, 562, 561), (476, 453, 528, 567), (456, 459, 534, 531), (458, 461, 536, 533), (460, 463, 538, 535), (495, 464, 539, 573), (377, 407, 543, 556), (465, 347, 542, 540)])
me_cube.polygons.foreach_set('use_smooth', [True] * 576)
_uv = me_cube.uv_layers.new(name='UVMap')
_uv.uv.foreach_set('vector', [0.4322, 0.6308, 0.4024, 0.6017, 0.4013, 0.5825, 0.4326, 0.6039, 0.4401, 0.5004, 0.4326, 0.6039, 0.4013, 0.5825, 0.4022, 0.5128, 0.4954, 0.5188, 0.4401, 0.5004, 0.4444, 0.3945, 0.5054, 0.3864, 0.4326, 0.6039, 0.4401, 0.5004, 0.4954, 0.5188, 0.4876, 0.6281, 0.4871, 0.6562, 0.4876, 0.6281, 0.5542, 0.64, 0.5537, 0.6707, 0.6072, 0.5365, 0.5595, 0.5316, 0.5608, 0.4024, 0.6035, 0.3982, 0.4322, 0.6308, 0.4326, 0.6039, 0.4876, 0.6281, 0.4871, 0.6562, 0.4876, 0.6281, 0.4954, 0.5188, 0.5595, 0.5316, 0.5542, 0.64, 0.5542, 0.64, 0.5595, 0.5316, 0.6072, 0.5365, 0.6019, 0.6497, 0.5537, 0.6707, 0.5542, 0.64, 0.6019, 0.6497, 0.6009, 0.6813, 0.2903, 0.5614, 0.2729, 0.5674, 0.2713, 0.548, 0.2891, 0.5493, 0.5595, 0.5316, 0.4954, 0.5188, 0.5054, 0.3864, 0.5608, 0.4024, 0.4022, 0.5128, 0.4013, 0.5825, 0.3619, 0.6001, 0.3611, 0.5695, 0.4401, 0.5004, 0.4022, 0.5128, 0.3918, 0.4359, 0.4444, 0.3945, 0.3918, 0.4359, 0.4022, 0.5128, 0.3611, 0.5695, 0.3504, 0.5004, 0.3288, 0.5373, 0.3364, 0.5914, 0.3156, 0.6044, 0.3093, 0.553, 0.3364, 0.5914, 0.3387, 0.6187, 0.3167, 0.6326, 0.3156, 0.6044, 0.3611, 0.5695, 0.3619, 0.6001, 0.3387, 0.6187, 0.3364, 0.5914, 0.3504, 0.5004, 0.3611, 0.5695, 0.3364, 0.5914, 0.3288, 0.5373, 0.3288, 0.5373, 0.3093, 0.553, 0.309, 0.5442, 0.3262, 0.5213, 0.2729, 0.5674, 0.275, 0.615, 0.2535, 0.6124, 0.251, 0.57, 0.2713, 0.548, 0.2729, 0.5674, 0.251, 0.57, 0.2462, 0.5394, 0.2944, 0.6124, 0.2945, 0.639, 0.2746, 0.636, 0.275, 0.615, 0.2903, 0.5614, 0.2944, 0.6124, 0.275, 0.615, 0.2729, 0.5674, 0.3836, 0.4042, 0.387, 0.4182, 0.3452, 0.4858, 0.343, 0.4792, 0.3836, 0.4042, 0.4361, 0.365, 0.442, 0.3819, 0.387, 0.4182, 0.343, 0.4792, 0.3452, 0.4858, 0.3262, 0.5213, 0.3236, 0.5111, 0.3236, 0.5111, 0.3262, 0.5213, 0.309, 0.5442, 0.3087, 0.5352, 0.289, 0.5392, 0.2891, 0.5493, 0.2713, 0.548, 0.271, 0.5396, 0.5608, 0.4024, 0.5054, 0.3864, 0.5, 0.3697, 0.554, 0.336, 0.4444, 0.3945, 0.3918, 0.4359, 0.387, 0.4182, 0.442, 0.3819, 0.6009, 0.6813, 0.6019, 0.6497, 0.6349, 0.6467, 0.6338, 0.6788, 0.6035, 0.3982, 0.5608, 0.4024, 0.554, 0.336, 0.5929, 0.3182, 0.5054, 0.3864, 0.4444, 0.3945, 0.442, 0.3819, 0.5, 0.3697, 0.3918, 0.4359, 0.3504, 0.5004, 0.3452, 0.4858, 0.387, 0.4182, 0.3504, 0.5004, 0.3288, 0.5373, 0.3262, 0.5213, 0.3452, 0.4858, 0.5929, 0.3182, 0.554, 0.336, 0.5606, 0.295, 0.5771, 0.2972, 0.5837, 0.3203, 0.5929, 0.3182, 0.5771, 0.2972, 0.5796, 0.2938, 0.6405, 0.532, 0.6358, 0.399, 0.6675, 0.4151, 0.6756, 0.5286, 0.6072, 0.5365, 0.6035, 0.3982, 0.6358, 0.399, 0.6405, 0.532, 0.6294, 0.3304, 0.63, 0.3322, 0.6324, 0.3025, 0.6365, 0.2978, 0.6019, 0.6497, 0.6072, 0.5365, 0.6405, 0.532, 0.6349, 0.6467, 0.6035, 0.3982, 0.5929, 0.3182, 0.63, 0.3322, 0.6358, 0.399, 0.63, 0.3322, 0.5929, 0.3182, 0.6193, 0.2862, 0.6324, 0.3025, 0.6721, 0.6371, 0.6756, 0.5286, 0.7318, 0.5196, 0.7325, 0.6226, 0.6756, 0.5286, 0.6675, 0.4151, 0.7238, 0.4234, 0.7318, 0.5196, 0.6349, 0.6467, 0.6405, 0.532, 0.6756, 0.5286, 0.6721, 0.6371, 0.6358, 0.399, 0.63, 0.3322, 0.6633, 0.393, 0.6675, 0.4151, 0.6338, 0.6788, 0.6349, 0.6467, 0.6721, 0.6371, 0.6713, 0.6681, 0.7332, 0.6532, 0.7325, 0.6226, 0.7729, 0.6114, 0.7748, 0.637, 0.6675, 0.4151, 0.6633, 0.393, 0.7203, 0.4045, 0.7238, 0.4234, 0.6713, 0.6681, 0.6721, 0.6371, 0.7325, 0.6226, 0.7332, 0.6532, 0.7318, 0.5196, 0.7238, 0.4234, 0.7619, 0.4339, 0.7719, 0.5227, 0.7325, 0.6226, 0.7318, 0.5196, 0.7719, 0.5227, 0.7729, 0.6114, 0.7238, 0.4234, 0.7203, 0.4045, 0.7613, 0.4204, 0.7619, 0.4339, 0.251, 0.57, 0.2535, 0.6124, 0.2345, 0.5838, 0.2364, 0.5603, 0.2535, 0.6124, 0.251, 0.6209, 0.2294, 0.5934, 0.2345, 0.5838, 0.271, 0.5396, 0.2713, 0.548, 0.2462, 0.5394, 0.25, 0.5383, 0.275, 0.615, 0.2746, 0.636, 0.251, 0.6209, 0.2535, 0.6124, 0.3087, 0.5352, 0.309, 0.5442, 0.2891, 0.5493, 0.289, 0.5392, 0.3093, 0.553, 0.3156, 0.6044, 0.2944, 0.6124, 0.2903, 0.5614, 0.3156, 0.6044, 0.3167, 0.6326, 0.2945, 0.639, 0.2944, 0.6124, 0.3093, 0.553, 0.2903, 0.5614, 0.2891, 0.5493, 0.309, 0.5442, 0.2375, 0.5332, 0.2375, 0.5332, 0.2255, 0.5259, 0.2276, 0.5279, 0.2375, 0.5332, 0.2364, 0.5603, 0.2266, 0.5471, 0.2255, 0.5259, 0.2462, 0.5394, 0.251, 0.57, 0.2364, 0.5603, 0.2375, 0.5332, 0.25, 0.5383, 0.2462, 0.5394, 0.2375, 0.5332, 0.2375, 0.5332, 0.2084, 0.5149, 0.2047, 0.5199, 0.1827, 0.4927, 0.1886, 0.4948, 0.2047, 0.5199, 0.2042, 0.5341, 0.185, 0.5082, 0.1827, 0.4927, 0.2345, 0.5838, 0.2294, 0.5934, 0.2234, 0.5704, 0.2251, 0.5621, 0.2364, 0.5603, 0.2345, 0.5838, 0.2251, 0.5621, 0.2266, 0.5471, 0.2106, 0.5119, 0.2084, 0.5149, 0.1886, 0.4948, 0.1938, 0.4965, 0.2042, 0.5341, 0.204, 0.5432, 0.1865, 0.5154, 0.185, 0.5082, 0.88, 0.6201, 0.8725, 0.6086, 0.896, 0.6166, 0.9034, 0.6256, 0.791, 0.6095, 0.7876, 0.559, 0.8005, 0.5819, 0.8051, 0.6095, 0.793, 0.6268, 0.791, 0.6095, 0.8051, 0.6095, 0.8072, 0.6142, 0.7826, 0.4953, 0.784, 0.4553, 0.8171, 0.4241, 0.8085, 0.49, 0.7719, 0.5227, 0.7619, 0.4339, 0.784, 0.4553, 0.7826, 0.4953, 0.7716, 0.5202, 0.7719, 0.5227, 0.7826, 0.4953, 0.785, 0.5019, 0.7619, 0.4339, 0.7613, 0.4204, 0.783, 0.4375, 0.784, 0.4553, 0.8202, 0.4189, 0.8171, 0.4241, 0.8097, 0.4212, 0.8109, 0.4084, 0.785, 0.5019, 0.7826, 0.4953, 0.8085, 0.49, 0.8025, 0.5011, 0.784, 0.4553, 0.783, 0.4375, 0.8097, 0.4212, 0.8171, 0.4241, 0.833, 0.449, 0.8306, 0.4572, 0.836, 0.4302, 0.8408, 0.4284, 0.8085, 0.49, 0.8171, 0.4241, 0.836, 0.4302, 0.8306, 0.4572, 0.8353, 0.493, 0.83, 0.4927, 0.8357, 0.4763, 0.8366, 0.4789, 0.8085, 0.49, 0.8306, 0.4572, 0.8357, 0.4763, 0.83, 0.4927, 0.8025, 0.5011, 0.8085, 0.49, 0.83, 0.4927, 0.8353, 0.493, 0.8968, 0.6165, 0.9039, 0.6309, 0.9034, 0.6256, 0.896, 0.6166, 0.8819, 0.6254, 0.88, 0.6201, 0.9034, 0.6256, 0.9039, 0.6309, 0.7876, 0.559, 0.7719, 0.5227, 0.7935, 0.5315, 0.7953, 0.5412, 0.8003, 0.5838, 0.8005, 0.5819, 0.8066, 0.5695, 0.8083, 0.5701, 0.7921, 0.5315, 0.7921, 0.5315, 0.8204, 0.5332, 0.8203, 0.533, 0.7774, 0.6475, 0.7748, 0.637, 0.793, 0.6268, 0.7936, 0.6322, 0.7935, 0.5315, 0.7921, 0.5315, 0.8203, 0.5327, 0.8203, 0.5341, 0.7748, 0.637, 0.7729, 0.6114, 0.791, 0.6095, 0.793, 0.6268, 0.8704, 0.6052, 0.8694, 0.6049, 0.8964, 0.6175, 0.8966, 0.617, 0.833, 0.449, 0.833, 0.449, 0.8366, 0.4789, 0.8366, 0.4789, 0.8202, 0.4189, 0.8202, 0.4189, 0.8408, 0.4284, 0.8408, 0.4284, 0.7824, 0.4142, 0.7823, 0.3895, 0.8218, 0.3906, 0.8136, 0.3957, 0.204, 0.5454, 0.204, 0.5455, 0.185, 0.515, 0.185, 0.515, 0.1833, 0.5059, 0.1833, 0.5059, 0.1827, 0.4927, 0.1827, 0.4927, 0.1833, 0.5059, 0.185, 0.515, 0.185, 0.515, 0.1833, 0.5059, 0.1827, 0.4927, 0.1827, 0.4927, 0.1938, 0.4965, 0.1938, 0.4965, 0.2303, 0.5969, 0.2305, 0.5978, 0.2226, 0.5742, 0.2226, 0.5742, 0.2473, 0.6334, 0.2459, 0.6381, 0.2305, 0.5978, 0.2303, 0.5969, 0.3187, 0.6678, 0.3194, 0.6806, 0.2937, 0.6876, 0.294, 0.6745, 0.2748, 0.6668, 0.2749, 0.6783, 0.2459, 0.6381, 0.2473, 0.6334, 0.7174, 0.3895, 0.7167, 0.3739, 0.7589, 0.3873, 0.7591, 0.3971, 0.7591, 0.3971, 0.7589, 0.3873, 0.7823, 0.3895, 0.7824, 0.4142, 0.7716, 0.5202, 0.7716, 0.5202, 0.7921, 0.5315, 0.7921, 0.5315, 0.6629, 0.3641, 0.6608, 0.3534, 0.7167, 0.3739, 0.7174, 0.3895, 0.5837, 0.3203, 0.5837, 0.3203, 0.6193, 0.2862, 0.6199, 0.2851, 0.6199, 0.2851, 0.6193, 0.2862, 0.6365, 0.2978, 0.6365, 0.2978, 0.6294, 0.3304, 0.6294, 0.3304, 0.6608, 0.3534, 0.6629, 0.3641, 0.5606, 0.294, 0.5606, 0.295, 0.5796, 0.2938, 0.5796, 0.2938, 0.4931, 0.3461, 0.4898, 0.3318, 0.5431, 0.3125, 0.5451, 0.3187, 0.5451, 0.3187, 0.5431, 0.3125, 0.5606, 0.295, 0.5606, 0.294, 0.4347, 0.3575, 0.4329, 0.3493, 0.4898, 0.3318, 0.4931, 0.3461, 0.3426, 0.6506, 0.3441, 0.662, 0.3194, 0.6806, 0.3187, 0.6678, 0.294, 0.6745, 0.2937, 0.6876, 0.2749, 0.6783, 0.2748, 0.6668, 0.3645, 0.64, 0.365, 0.6446, 0.3441, 0.662, 0.3426, 0.6506, 0.4028, 0.6076, 0.4031, 0.6136, 0.365, 0.6446, 0.3645, 0.64, 0.4013, 0.5825, 0.4024, 0.6017, 0.364, 0.6354, 0.3619, 0.6001, 0.3619, 0.6001, 0.364, 0.6354, 0.341, 0.6392, 0.3387, 0.6187, 0.2945, 0.639, 0.2943, 0.6614, 0.2747, 0.6552, 0.2746, 0.636, 0.3387, 0.6187, 0.341, 0.6392, 0.3179, 0.6551, 0.3167, 0.6326, 0.442, 0.3819, 0.4361, 0.365, 0.4944, 0.3506, 0.5, 0.3697, 0.554, 0.336, 0.5453, 0.3303, 0.5606, 0.2931, 0.5606, 0.295, 0.5, 0.3697, 0.4944, 0.3506, 0.5453, 0.3303, 0.554, 0.336, 0.5606, 0.295, 0.5606, 0.2931, 0.5796, 0.2938, 0.5771, 0.2972, 0.63, 0.3322, 0.6294, 0.3304, 0.6632, 0.3721, 0.6633, 0.393, 0.6193, 0.2862, 0.6206, 0.2841, 0.6365, 0.2978, 0.6324, 0.3025, 0.5929, 0.3182, 0.5837, 0.3203, 0.6206, 0.2841, 0.6193, 0.2862, 0.6633, 0.393, 0.6632, 0.3721, 0.7177, 0.3939, 0.7203, 0.4045, 0.7719, 0.5227, 0.7716, 0.5202, 0.7921, 0.5315, 0.7935, 0.5315, 0.7613, 0.4204, 0.759, 0.4083, 0.7813, 0.4209, 0.783, 0.4375, 0.7203, 0.4045, 0.7177, 0.3939, 0.759, 0.4083, 0.7613, 0.4204, 0.2746, 0.636, 0.2747, 0.6552, 0.2486, 0.6287, 0.251, 0.6209, 0.3167, 0.6326, 0.3179, 0.6551, 0.2943, 0.6614, 0.2945, 0.639, 0.251, 0.6209, 0.2486, 0.6287, 0.2301, 0.5961, 0.2294, 0.5934, 0.2294, 0.5934, 0.2301, 0.5961, 0.2226, 0.5742, 0.2234, 0.5704, 0.1827, 0.4927, 0.1827, 0.4927, 0.1938, 0.4965, 0.1886, 0.4948, 0.185, 0.5082, 0.1865, 0.5154, 0.185, 0.515, 0.1833, 0.5059, 0.185, 0.5082, 0.1833, 0.5059, 0.1827, 0.4927, 0.1827, 0.4927, 0.204, 0.5432, 0.204, 0.5454, 0.185, 0.515, 0.1865, 0.5154, 0.783, 0.4375, 0.7813, 0.4209, 0.8109, 0.4084, 0.8097, 0.4212, 0.8171, 0.4241, 0.8202, 0.4189, 0.8408, 0.4284, 0.836, 0.4302, 0.8306, 0.4572, 0.833, 0.449, 0.8366, 0.4789, 0.8357, 0.4763, 0.8725, 0.6086, 0.8714, 0.6055, 0.8968, 0.6165, 0.896, 0.6166, 0.8005, 0.5819, 0.7876, 0.559, 0.7953, 0.5412, 0.8066, 0.5695, 0.7729, 0.6114, 0.7719, 0.5227, 0.7876, 0.559, 0.791, 0.6095, 0.7953, 0.5412, 0.7935, 0.5315, 0.8203, 0.5341, 0.8222, 0.5392, 0.8003, 0.5838, 0.8003, 0.5838, 0.8083, 0.5701, 0.8083, 0.5701, 0.8861, 0.628, 0.8819, 0.6254, 0.9039, 0.6309, 0.9064, 0.636, 0.8966, 0.617, 0.9064, 0.636, 0.9039, 0.6309, 0.8968, 0.6165, 0.8025, 0.5011, 0.8025, 0.5011, 0.8353, 0.493, 0.8353, 0.493, 0.8353, 0.493, 0.8353, 0.493, 0.8366, 0.4789, 0.8366, 0.4789, 0.833, 0.449, 0.833, 0.449, 0.8408, 0.4284, 0.8408, 0.4284, 0.785, 0.5019, 0.785, 0.5019, 0.8025, 0.5011, 0.8025, 0.5011, 0.8202, 0.4189, 0.8202, 0.4189, 0.8109, 0.4084, 0.8136, 0.3957, 0.7716, 0.5202, 0.7716, 0.5202, 0.785, 0.5019, 0.785, 0.5019, 0.7936, 0.6322, 0.793, 0.6268, 0.8072, 0.6142, 0.8078, 0.6157, 0.2106, 0.5119, 0.2106, 0.5119, 0.1938, 0.4965, 0.1938, 0.4965, 0.2509, 0.538, 0.25, 0.5383, 0.2375, 0.5332, 0.2376, 0.5332, 0.2376, 0.5332, 0.2375, 0.5332, 0.2276, 0.5279, 0.2276, 0.528, 0.3074, 0.5273, 0.3087, 0.5352, 0.289, 0.5392, 0.289, 0.5358, 0.2708, 0.537, 0.271, 0.5396, 0.25, 0.5383, 0.2509, 0.538, 0.6686, 0.6809, 0.6713, 0.6681, 0.7332, 0.6532, 0.7354, 0.666, 0.7354, 0.666, 0.7332, 0.6532, 0.7748, 0.637, 0.7774, 0.6475, 0.6332, 0.6925, 0.6338, 0.6788, 0.6713, 0.6681, 0.6686, 0.6809, 0.6294, 0.3304, 0.6294, 0.3304, 0.6365, 0.2978, 0.6365, 0.2978, 0.5837, 0.3203, 0.5837, 0.3203, 0.5796, 0.2938, 0.5796, 0.2938, 0.6015, 0.695, 0.6009, 0.6813, 0.6338, 0.6788, 0.6332, 0.6925, 0.289, 0.5358, 0.289, 0.5392, 0.271, 0.5396, 0.2708, 0.537, 0.3229, 0.5072, 0.3236, 0.5111, 0.3087, 0.5352, 0.3074, 0.5273, 0.3387, 0.4689, 0.343, 0.4792, 0.3236, 0.5111, 0.3229, 0.5072, 0.3828, 0.4009, 0.4347, 0.3575, 0.4361, 0.365, 0.3836, 0.4042, 0.3828, 0.4009, 0.3836, 0.4042, 0.343, 0.4792, 0.3387, 0.4689, 0.5551, 0.684, 0.5537, 0.6707, 0.6009, 0.6813, 0.6015, 0.695, 0.4321, 0.6391, 0.4322, 0.6308, 0.4871, 0.6562, 0.4869, 0.6649, 0.4869, 0.6649, 0.4871, 0.6562, 0.5537, 0.6707, 0.5551, 0.684, 0.4321, 0.6391, 0.4028, 0.6076, 0.4024, 0.6017, 0.4322, 0.6308, 0.2276, 0.528, 0.2276, 0.5279, 0.2106, 0.5119, 0.2106, 0.5119, 0.2234, 0.5704, 0.2226, 0.5742, 0.204, 0.5454, 0.204, 0.5432, 0.2226, 0.5742, 0.2226, 0.5742, 0.204, 0.5455, 0.204, 0.5454, 0.2251, 0.5621, 0.2234, 0.5704, 0.204, 0.5432, 0.2042, 0.5341, 0.2276, 0.5279, 0.2255, 0.5259, 0.2084, 0.5149, 0.2106, 0.5119, 0.2266, 0.5471, 0.2251, 0.5621, 0.2042, 0.5341, 0.2047, 0.5199, 0.2255, 0.5259, 0.2266, 0.5471, 0.2047, 0.5199, 0.2084, 0.5149, 0.8222, 0.5392, 0.8203, 0.5341, 0.8471, 0.5429, 0.8456, 0.5467, 0.8203, 0.533, 0.8204, 0.5332, 0.8473, 0.5426, 0.8475, 0.5423, 0.8203, 0.5341, 0.8203, 0.5327, 0.8477, 0.542, 0.8471, 0.5429, 0.8456, 0.5467, 0.8471, 0.5429, 0.8608, 0.5582, 0.8576, 0.563, 0.8475, 0.5423, 0.8473, 0.5426, 0.8647, 0.5615, 0.8647, 0.5615, 0.8471, 0.5429, 0.8477, 0.542, 0.8647, 0.5615, 0.8608, 0.5582, 0.8078, 0.6157, 0.8072, 0.6142, 0.8165, 0.6082, 0.8183, 0.614, 0.8005, 0.5819, 0.8003, 0.5838, 0.8086, 0.5863, 0.817, 0.5921, 0.8003, 0.5838, 0.8003, 0.5838, 0.8086, 0.5863, 0.8086, 0.5863, 0.8072, 0.6142, 0.8051, 0.6095, 0.8234, 0.605, 0.8165, 0.6082, 0.8051, 0.6095, 0.8005, 0.5819, 0.817, 0.5921, 0.8234, 0.605, 0.8183, 0.614, 0.8165, 0.6082, 0.8819, 0.6254, 0.8861, 0.628, 0.817, 0.5921, 0.8086, 0.5863, 0.8714, 0.6055, 0.8725, 0.6086, 0.8086, 0.5863, 0.8086, 0.5863, 0.8694, 0.6049, 0.8704, 0.6052, 0.8165, 0.6082, 0.8234, 0.605, 0.88, 0.6201, 0.8819, 0.6254, 0.8234, 0.605, 0.817, 0.5921, 0.8725, 0.6086, 0.88, 0.6201, 0.8066, 0.5695, 0.7953, 0.5412, 0.7933, 0.5397, 0.8083, 0.5701, 0.8083, 0.5701, 0.7933, 0.5397, 0.7933, 0.5397, 0.8083, 0.5701, 0.8456, 0.5467, 0.8576, 0.563, 0.8581, 0.5644, 0.8456, 0.5454, 0.8222, 0.5392, 0.8456, 0.5467, 0.8456, 0.5454, 0.8222, 0.5395, 0.7953, 0.5412, 0.8222, 0.5392, 0.8222, 0.5395, 0.7933, 0.5397, 0.8456, 0.5454, 0.8578, 0.5637, 0.8576, 0.563, 0.8456, 0.5454, 0.7933, 0.5397, 0.8222, 0.5395, 0.8222, 0.5395, 0.7933, 0.5397, 0.8222, 0.5395, 0.8456, 0.5454, 0.8456, 0.5454, 0.8222, 0.5395, 0.8647, 0.5615, 0.8581, 0.5644, 0.8576, 0.563, 0.8608, 0.5582, 0.8647, 0.5615, 0.8578, 0.5637, 0.8581, 0.5644, 0.8647, 0.5615, 0.8647, 0.5615, 0.8576, 0.563, 0.8578, 0.5637, 0.8647, 0.5615, 0.8222, 0.5395, 0.8456, 0.5454, 0.8456, 0.5454, 0.8222, 0.5395, 0.7933, 0.5397, 0.8222, 0.5395, 0.8222, 0.5395, 0.7933, 0.5397, 0.8456, 0.5454, 0.8581, 0.5644, 0.8578, 0.5637, 0.8456, 0.5454, 0.8083, 0.5701, 0.7933, 0.5397, 0.7933, 0.5397, 0.8083, 0.5701, 0.8086, 0.5863, 0.8086, 0.5863, 0.8704, 0.6052, 0.8714, 0.6055, 0.8178, 0.6163, 0.8183, 0.614, 0.8861, 0.628, 0.8885, 0.6318, 0.8003, 0.5838, 0.8003, 0.5838, 0.8086, 0.5863, 0.8086, 0.5863, 0.8085, 0.6171, 0.8078, 0.6157, 0.8183, 0.614, 0.8178, 0.6163, 0.8477, 0.542, 0.8475, 0.5423, 0.8647, 0.5615, 0.8647, 0.5615, 0.8203, 0.5327, 0.8203, 0.533, 0.8475, 0.5423, 0.8477, 0.542, 0.2226, 0.5742, 0.2226, 0.5742, 0.204, 0.5454, 0.204, 0.5454, 0.2276, 0.5281, 0.2276, 0.528, 0.2106, 0.5119, 0.2106, 0.5119, 0.4319, 0.6474, 0.4031, 0.6136, 0.4028, 0.6076, 0.4321, 0.6391, 0.4868, 0.6737, 0.4869, 0.6649, 0.5551, 0.684, 0.5564, 0.6972, 0.4319, 0.6474, 0.4321, 0.6391, 0.4869, 0.6649, 0.4868, 0.6737, 0.5564, 0.6972, 0.5551, 0.684, 0.6015, 0.695, 0.6021, 0.7087, 0.3789, 0.3913, 0.3828, 0.4009, 0.3387, 0.4689, 0.3376, 0.4661, 0.3789, 0.3913, 0.4329, 0.3493, 0.4347, 0.3575, 0.3828, 0.4009, 0.3376, 0.4661, 0.3387, 0.4689, 0.3229, 0.5072, 0.3202, 0.497, 0.3202, 0.497, 0.3229, 0.5072, 0.3074, 0.5273, 0.3079, 0.5249, 0.289, 0.5324, 0.289, 0.5358, 0.2708, 0.537, 0.2706, 0.5344, 0.6021, 0.7087, 0.6015, 0.695, 0.6332, 0.6925, 0.6327, 0.7063, 0.5837, 0.3203, 0.5837, 0.3203, 0.5796, 0.2938, 0.5796, 0.2938, 0.6294, 0.3304, 0.6294, 0.3304, 0.6365, 0.2978, 0.6365, 0.2978, 0.6327, 0.7063, 0.6332, 0.6925, 0.6686, 0.6809, 0.6659, 0.6936, 0.7375, 0.6789, 0.7354, 0.666, 0.7774, 0.6475, 0.7799, 0.658, 0.6659, 0.6936, 0.6686, 0.6809, 0.7354, 0.666, 0.7375, 0.6789, 0.2706, 0.5344, 0.2708, 0.537, 0.2509, 0.538, 0.2518, 0.5378, 0.3079, 0.5249, 0.3074, 0.5273, 0.289, 0.5358, 0.289, 0.5324, 0.2376, 0.5333, 0.2376, 0.5332, 0.2276, 0.528, 0.2276, 0.5281, 0.2518, 0.5378, 0.2509, 0.538, 0.2376, 0.5332, 0.2376, 0.5333, 0.2106, 0.5119, 0.2106, 0.5119, 0.1938, 0.4965, 0.1938, 0.4965, 0.7942, 0.6376, 0.7936, 0.6322, 0.8078, 0.6157, 0.8085, 0.6171, 0.7716, 0.5202, 0.7716, 0.5202, 0.785, 0.5019, 0.785, 0.5019, 0.8202, 0.4189, 0.8202, 0.4189, 0.8136, 0.3957, 0.8218, 0.3906, 0.785, 0.5019, 0.785, 0.5019, 0.8025, 0.5011, 0.8025, 0.5011, 0.833, 0.449, 0.833, 0.449, 0.8408, 0.4284, 0.8408, 0.4284, 0.8353, 0.493, 0.8353, 0.493, 0.8366, 0.4789, 0.8366, 0.4789, 0.8025, 0.5011, 0.8025, 0.5011, 0.8353, 0.493, 0.8353, 0.493, 0.8964, 0.6175, 0.9094, 0.6375, 0.9064, 0.636, 0.8966, 0.617, 0.8885, 0.6318, 0.8861, 0.628, 0.9064, 0.636, 0.9094, 0.6375, 0.8003, 0.5838, 0.8003, 0.5838, 0.8083, 0.5701, 0.8083, 0.5701, 0.4024, 0.6017, 0.4028, 0.6076, 0.3645, 0.64, 0.364, 0.6354, 0.364, 0.6354, 0.3645, 0.64, 0.3426, 0.6506, 0.341, 0.6392, 0.2943, 0.6614, 0.294, 0.6745, 0.2748, 0.6668, 0.2747, 0.6552, 0.341, 0.6392, 0.3426, 0.6506, 0.3187, 0.6678, 0.3179, 0.6551, 0.4361, 0.365, 0.4347, 0.3575, 0.4931, 0.3461, 0.4944, 0.3506, 0.5453, 0.3303, 0.5451, 0.3187, 0.5606, 0.294, 0.5606, 0.2931, 0.4944, 0.3506, 0.4931, 0.3461, 0.5451, 0.3187, 0.5453, 0.3303, 0.5606, 0.2931, 0.5606, 0.294, 0.5796, 0.2938, 0.5796, 0.2938, 0.6294, 0.3304, 0.6294, 0.3304, 0.6629, 0.3641, 0.6632, 0.3721, 0.6206, 0.2841, 0.6199, 0.2851, 0.6365, 0.2978, 0.6365, 0.2978, 0.5837, 0.3203, 0.5837, 0.3203, 0.6199, 0.2851, 0.6206, 0.2841, 0.6632, 0.3721, 0.6629, 0.3641, 0.7174, 0.3895, 0.7177, 0.3939, 0.7716, 0.5202, 0.7716, 0.5202, 0.7921, 0.5315, 0.7921, 0.5315, 0.759, 0.4083, 0.7591, 0.3971, 0.7824, 0.4142, 0.7813, 0.4209, 0.7177, 0.3939, 0.7174, 0.3895, 0.7591, 0.3971, 0.759, 0.4083, 0.2747, 0.6552, 0.2748, 0.6668, 0.2473, 0.6334, 0.2486, 0.6287, 0.3179, 0.6551, 0.3187, 0.6678, 0.294, 0.6745, 0.2943, 0.6614, 0.2486, 0.6287, 0.2473, 0.6334, 0.2303, 0.5969, 0.2301, 0.5961, 0.2301, 0.5961, 0.2303, 0.5969, 0.2226, 0.5742, 0.2226, 0.5742, 0.1827, 0.4927, 0.1827, 0.4927, 0.1938, 0.4965, 0.1938, 0.4965, 0.1833, 0.5059, 0.185, 0.515, 0.185, 0.515, 0.1833, 0.5059, 0.1833, 0.5059, 0.1833, 0.5059, 0.1827, 0.4927, 0.1827, 0.4927, 0.204, 0.5454, 0.204, 0.5454, 0.185, 0.515, 0.185, 0.515, 0.7813, 0.4209, 0.7824, 0.4142, 0.8136, 0.3957, 0.8109, 0.4084, 0.8202, 0.4189, 0.8202, 0.4189, 0.8408, 0.4284, 0.8408, 0.4284, 0.833, 0.449, 0.833, 0.449, 0.8366, 0.4789, 0.8366, 0.4789, 0.8714, 0.6055, 0.8704, 0.6052, 0.8966, 0.617, 0.8968, 0.6165, 0.7799, 0.658, 0.7774, 0.6475, 0.7936, 0.6322, 0.7942, 0.6376, 0.7921, 0.5315, 0.7921, 0.5315, 0.8203, 0.533, 0.8203, 0.5327, 0.4322, 0.6308, 0.4326, 0.6039, 0.4013, 0.5825, 0.4024, 0.6017, 0.4401, 0.5004, 0.4022, 0.5128, 0.4013, 0.5825, 0.4326, 0.6039, 0.4954, 0.5188, 0.5054, 0.3864, 0.4444, 0.3945, 0.4401, 0.5004, 0.4326, 0.6039, 0.4876, 0.6281, 0.4954, 0.5188, 0.4401, 0.5004, 0.4871, 0.6562, 0.5537, 0.6707, 0.5542, 0.64, 0.4876, 0.6281, 0.6072, 0.5365, 0.6035, 0.3982, 0.5608, 0.4024, 0.5595, 0.5316, 0.4322, 0.6308, 0.4871, 0.6562, 0.4876, 0.6281, 0.4326, 0.6039, 0.4876, 0.6281, 0.5542, 0.64, 0.5595, 0.5316, 0.4954, 0.5188, 0.5542, 0.64, 0.6019, 0.6497, 0.6072, 0.5365, 0.5595, 0.5316, 0.5537, 0.6707, 0.6009, 0.6813, 0.6019, 0.6497, 0.5542, 0.64, 0.2903, 0.5614, 0.2891, 0.5493, 0.2713, 0.548, 0.2729, 0.5674, 0.5595, 0.5316, 0.5608, 0.4024, 0.5054, 0.3864, 0.4954, 0.5188, 0.4022, 0.5128, 0.3611, 0.5695, 0.3619, 0.6001, 0.4013, 0.5825, 0.4401, 0.5004, 0.4444, 0.3945, 0.3918, 0.4359, 0.4022, 0.5128, 0.3918, 0.4359, 0.3504, 0.5004, 0.3611, 0.5695, 0.4022, 0.5128, 0.3288, 0.5373, 0.3093, 0.553, 0.3156, 0.6044, 0.3364, 0.5914, 0.3364, 0.5914, 0.3156, 0.6044, 0.3167, 0.6326, 0.3387, 0.6187, 0.3611, 0.5695, 0.3364, 0.5914, 0.3387, 0.6187, 0.3619, 0.6001, 0.3504, 0.5004, 0.3288, 0.5373, 0.3364, 0.5914, 0.3611, 0.5695, 0.3288, 0.5373, 0.3262, 0.5213, 0.309, 0.5442, 0.3093, 0.553, 0.2729, 0.5674, 0.251, 0.57, 0.2535, 0.6124, 0.275, 0.615, 0.2713, 0.548, 0.2462, 0.5394, 0.251, 0.57, 0.2729, 0.5674, 0.2944, 0.6124, 0.275, 0.615, 0.2746, 0.636, 0.2945, 0.639, 0.2903, 0.5614, 0.2729, 0.5674, 0.275, 0.615, 0.2944, 0.6124, 0.3836, 0.4042, 0.343, 0.4792, 0.3452, 0.4858, 0.387, 0.4182, 0.3836, 0.4042, 0.387, 0.4182, 0.442, 0.3819, 0.4361, 0.365, 0.343, 0.4792, 0.3236, 0.5111, 0.3262, 0.5213, 0.3452, 0.4858, 0.3236, 0.5111, 0.3087, 0.5352, 0.309, 0.5442, 0.3262, 0.5213, 0.289, 0.5392, 0.271, 0.5396, 0.2713, 0.548, 0.2891, 0.5493, 0.5608, 0.4024, 0.554, 0.336, 0.5, 0.3697, 0.5054, 0.3864, 0.4444, 0.3945, 0.442, 0.3819, 0.387, 0.4182, 0.3918, 0.4359, 0.6009, 0.6813, 0.6338, 0.6788, 0.6349, 0.6467, 0.6019, 0.6497, 0.6035, 0.3982, 0.5929, 0.3182, 0.554, 0.336, 0.5608, 0.4024, 0.5054, 0.3864, 0.5, 0.3697, 0.442, 0.3819, 0.4444, 0.3945, 0.3918, 0.4359, 0.387, 0.4182, 0.3452, 0.4858, 0.3504, 0.5004, 0.3504, 0.5004, 0.3452, 0.4858, 0.3262, 0.5213, 0.3288, 0.5373, 0.5929, 0.3182, 0.5771, 0.2972, 0.5606, 0.295, 0.554, 0.336, 0.5837, 0.3203, 0.5796, 0.2938, 0.5771, 0.2972, 0.5929, 0.3182, 0.6405, 0.532, 0.6756, 0.5286, 0.6675, 0.4151, 0.6358, 0.399, 0.6072, 0.5365, 0.6405, 0.532, 0.6358, 0.399, 0.6035, 0.3982, 0.6294, 0.3304, 0.6365, 0.2978, 0.6324, 0.3025, 0.63, 0.3322, 0.6019, 0.6497, 0.6349, 0.6467, 0.6405, 0.532, 0.6072, 0.5365, 0.6035, 0.3982, 0.6358, 0.399, 0.63, 0.3322, 0.5929, 0.3182, 0.63, 0.3322, 0.6324, 0.3025, 0.6193, 0.2862, 0.5929, 0.3182, 0.6721, 0.6371, 0.7325, 0.6226, 0.7318, 0.5196, 0.6756, 0.5286, 0.6756, 0.5286, 0.7318, 0.5196, 0.7238, 0.4234, 0.6675, 0.4151, 0.6349, 0.6467, 0.6721, 0.6371, 0.6756, 0.5286, 0.6405, 0.532, 0.6358, 0.399, 0.6675, 0.4151, 0.6633, 0.393, 0.63, 0.3322, 0.6338, 0.6788, 0.6713, 0.6681, 0.6721, 0.6371, 0.6349, 0.6467, 0.7332, 0.6532, 0.7748, 0.637, 0.7729, 0.6114, 0.7325, 0.6226, 0.6675, 0.4151, 0.7238, 0.4234, 0.7203, 0.4045, 0.6633, 0.393, 0.6713, 0.6681, 0.7332, 0.6532, 0.7325, 0.6226, 0.6721, 0.6371, 0.7318, 0.5196, 0.7719, 0.5227, 0.7619, 0.4339, 0.7238, 0.4234, 0.7325, 0.6226, 0.7729, 0.6114, 0.7719, 0.5227, 0.7318, 0.5196, 0.7238, 0.4234, 0.7619, 0.4339, 0.7613, 0.4204, 0.7203, 0.4045, 0.251, 0.57, 0.2364, 0.5603, 0.2345, 0.5838, 0.2535, 0.6124, 0.2535, 0.6124, 0.2345, 0.5838, 0.2294, 0.5934, 0.251, 0.6209, 0.271, 0.5396, 0.25, 0.5383, 0.2462, 0.5394, 0.2713, 0.548, 0.275, 0.615, 0.2535, 0.6124, 0.251, 0.6209, 0.2746, 0.636, 0.3087, 0.5352, 0.289, 0.5392, 0.2891, 0.5493, 0.309, 0.5442, 0.3093, 0.553, 0.2903, 0.5614, 0.2944, 0.6124, 0.3156, 0.6044, 0.3156, 0.6044, 0.2944, 0.6124, 0.2945, 0.639, 0.3167, 0.6326, 0.3093, 0.553, 0.309, 0.5442, 0.2891, 0.5493, 0.2903, 0.5614, 0.2375, 0.5332, 0.2276, 0.5279, 0.2255, 0.5259, 0.2375, 0.5332, 0.2375, 0.5332, 0.2255, 0.5259, 0.2266, 0.5471, 0.2364, 0.5603, 0.2462, 0.5394, 0.2375, 0.5332, 0.2364, 0.5603, 0.251, 0.57, 0.25, 0.5383, 0.2375, 0.5332, 0.2375, 0.5332, 0.2462, 0.5394, 0.2084, 0.5149, 0.1886, 0.4948, 0.1827, 0.4927, 0.2047, 0.5199, 0.2047, 0.5199, 0.1827, 0.4927, 0.185, 0.5082, 0.2042, 0.5341, 0.2345, 0.5838, 0.2251, 0.5621, 0.2234, 0.5704, 0.2294, 0.5934, 0.2364, 0.5603, 0.2266, 0.5471, 0.2251, 0.5621, 0.2345, 0.5838, 0.2106, 0.5119, 0.1938, 0.4965, 0.1886, 0.4948, 0.2084, 0.5149, 0.2042, 0.5341, 0.185, 0.5082, 0.1865, 0.5154, 0.204, 0.5432, 0.88, 0.6201, 0.9034, 0.6256, 0.896, 0.6166, 0.8725, 0.6086, 0.791, 0.6095, 0.8051, 0.6095, 0.8005, 0.5819, 0.7876, 0.559, 0.793, 0.6268, 0.8072, 0.6142, 0.8051, 0.6095, 0.791, 0.6095, 0.7826, 0.4953, 0.8085, 0.49, 0.8171, 0.4241, 0.784, 0.4553, 0.7719, 0.5227, 0.7826, 0.4953, 0.784, 0.4553, 0.7619, 0.4339, 0.7716, 0.5202, 0.785, 0.5019, 0.7826, 0.4953, 0.7719, 0.5227, 0.7619, 0.4339, 0.784, 0.4553, 0.783, 0.4375, 0.7613, 0.4204, 0.8202, 0.4189, 0.8109, 0.4084, 0.8097, 0.4212, 0.8171, 0.4241, 0.785, 0.5019, 0.8025, 0.5011, 0.8085, 0.49, 0.7826, 0.4953, 0.784, 0.4553, 0.8171, 0.4241, 0.8097, 0.4212, 0.783, 0.4375, 0.833, 0.449, 0.8408, 0.4284, 0.836, 0.4302, 0.8306, 0.4572, 0.8085, 0.49, 0.8306, 0.4572, 0.836, 0.4302, 0.8171, 0.4241, 0.8353, 0.493, 0.8366, 0.4789, 0.8357, 0.4763, 0.83, 0.4927, 0.8085, 0.49, 0.83, 0.4927, 0.8357, 0.4763, 0.8306, 0.4572, 0.8025, 0.5011, 0.8353, 0.493, 0.83, 0.4927, 0.8085, 0.49, 0.8968, 0.6165, 0.896, 0.6166, 0.9034, 0.6256, 0.9039, 0.6309, 0.8819, 0.6254, 0.9039, 0.6309, 0.9034, 0.6256, 0.88, 0.6201, 0.7876, 0.559, 0.7953, 0.5412, 0.7935, 0.5315, 0.7719, 0.5227, 0.8003, 0.5838, 0.8083, 0.5701, 0.8066, 0.5695, 0.8005, 0.5819, 0.7921, 0.5315, 0.8203, 0.533, 0.8204, 0.5332, 0.7921, 0.5315, 0.7774, 0.6475, 0.7936, 0.6322, 0.793, 0.6268, 0.7748, 0.637, 0.7935, 0.5315, 0.8203, 0.5341, 0.8203, 0.5327, 0.7921, 0.5315, 0.7748, 0.637, 0.793, 0.6268, 0.791, 0.6095, 0.7729, 0.6114, 0.8704, 0.6052, 0.8966, 0.617, 0.8964, 0.6175, 0.8694, 0.6049, 0.833, 0.449, 0.8366, 0.4789, 0.8366, 0.4789, 0.833, 0.449, 0.8202, 0.4189, 0.8408, 0.4284, 0.8408, 0.4284, 0.8202, 0.4189, 0.7824, 0.4142, 0.8136, 0.3957, 0.8218, 0.3906, 0.7823, 0.3895, 0.204, 0.5454, 0.185, 0.515, 0.185, 0.515, 0.204, 0.5455, 0.1833, 0.5059, 0.1827, 0.4927, 0.1827, 0.4927, 0.1833, 0.5059, 0.1833, 0.5059, 0.1833, 0.5059, 0.185, 0.515, 0.185, 0.515, 0.1827, 0.4927, 0.1938, 0.4965, 0.1938, 0.4965, 0.1827, 0.4927, 0.2303, 0.5969, 0.2226, 0.5742, 0.2226, 0.5742, 0.2305, 0.5978, 0.2473, 0.6334, 0.2303, 0.5969, 0.2305, 0.5978, 0.2459, 0.6381, 0.3187, 0.6678, 0.294, 0.6745, 0.2937, 0.6876, 0.3194, 0.6806, 0.2748, 0.6668, 0.2473, 0.6334, 0.2459, 0.6381, 0.2749, 0.6783, 0.7174, 0.3895, 0.7591, 0.3971, 0.7589, 0.3873, 0.7167, 0.3739, 0.7591, 0.3971, 0.7824, 0.4142, 0.7823, 0.3895, 0.7589, 0.3873, 0.7716, 0.5202, 0.7921, 0.5315, 0.7921, 0.5315, 0.7716, 0.5202, 0.6629, 0.3641, 0.7174, 0.3895, 0.7167, 0.3739, 0.6608, 0.3534, 0.5837, 0.3203, 0.6199, 0.2851, 0.6193, 0.2862, 0.5837, 0.3203, 0.6199, 0.2851, 0.6365, 0.2978, 0.6365, 0.2978, 0.6193, 0.2862, 0.6294, 0.3304, 0.6629, 0.3641, 0.6608, 0.3534, 0.6294, 0.3304, 0.5606, 0.294, 0.5796, 0.2938, 0.5796, 0.2938, 0.5606, 0.295, 0.4931, 0.3461, 0.5451, 0.3187, 0.5431, 0.3125, 0.4898, 0.3318, 0.5451, 0.3187, 0.5606, 0.294, 0.5606, 0.295, 0.5431, 0.3125, 0.4347, 0.3575, 0.4931, 0.3461, 0.4898, 0.3318, 0.4329, 0.3493, 0.3426, 0.6506, 0.3187, 0.6678, 0.3194, 0.6806, 0.3441, 0.662, 0.294, 0.6745, 0.2748, 0.6668, 0.2749, 0.6783, 0.2937, 0.6876, 0.3645, 0.64, 0.3426, 0.6506, 0.3441, 0.662, 0.365, 0.6446, 0.4028, 0.6076, 0.3645, 0.64, 0.365, 0.6446, 0.4031, 0.6136, 0.4013, 0.5825, 0.3619, 0.6001, 0.364, 0.6354, 0.4024, 0.6017, 0.3619, 0.6001, 0.3387, 0.6187, 0.341, 0.6392, 0.364, 0.6354, 0.2945, 0.639, 0.2746, 0.636, 0.2747, 0.6552, 0.2943, 0.6614, 0.3387, 0.6187, 0.3167, 0.6326, 0.3179, 0.6551, 0.341, 0.6392, 0.442, 0.3819, 0.5, 0.3697, 0.4944, 0.3506, 0.4361, 0.365, 0.554, 0.336, 0.5606, 0.295, 0.5606, 0.2931, 0.5453, 0.3303, 0.5, 0.3697, 0.554, 0.336, 0.5453, 0.3303, 0.4944, 0.3506, 0.5606, 0.295, 0.5771, 0.2972, 0.5796, 0.2938, 0.5606, 0.2931, 0.63, 0.3322, 0.6633, 0.393, 0.6632, 0.3721, 0.6294, 0.3304, 0.6193, 0.2862, 0.6324, 0.3025, 0.6365, 0.2978, 0.6206, 0.2841, 0.5929, 0.3182, 0.6193, 0.2862, 0.6206, 0.2841, 0.5837, 0.3203, 0.6633, 0.393, 0.7203, 0.4045, 0.7177, 0.3939, 0.6632, 0.3721, 0.7719, 0.5227, 0.7935, 0.5315, 0.7921, 0.5315, 0.7716, 0.5202, 0.7613, 0.4204, 0.783, 0.4375, 0.7813, 0.4209, 0.759, 0.4083, 0.7203, 0.4045, 0.7613, 0.4204, 0.759, 0.4083, 0.7177, 0.3939, 0.2746, 0.636, 0.251, 0.6209, 0.2486, 0.6287, 0.2747, 0.6552, 0.3167, 0.6326, 0.2945, 0.639, 0.2943, 0.6614, 0.3179, 0.6551, 0.251, 0.6209, 0.2294, 0.5934, 0.2301, 0.5961, 0.2486, 0.6287, 0.2294, 0.5934, 0.2234, 0.5704, 0.2226, 0.5742, 0.2301, 0.5961, 0.1827, 0.4927, 0.1886, 0.4948, 0.1938, 0.4965, 0.1827, 0.4927, 0.185, 0.5082, 0.1833, 0.5059, 0.185, 0.515, 0.1865, 0.5154, 0.185, 0.5082, 0.1827, 0.4927, 0.1827, 0.4927, 0.1833, 0.5059, 0.204, 0.5432, 0.1865, 0.5154, 0.185, 0.515, 0.204, 0.5454, 0.783, 0.4375, 0.8097, 0.4212, 0.8109, 0.4084, 0.7813, 0.4209, 0.8171, 0.4241, 0.836, 0.4302, 0.8408, 0.4284, 0.8202, 0.4189, 0.8306, 0.4572, 0.8357, 0.4763, 0.8366, 0.4789, 0.833, 0.449, 0.8725, 0.6086, 0.896, 0.6166, 0.8968, 0.6165, 0.8714, 0.6055, 0.8005, 0.5819, 0.8066, 0.5695, 0.7953, 0.5412, 0.7876, 0.559, 0.7729, 0.6114, 0.791, 0.6095, 0.7876, 0.559, 0.7719, 0.5227, 0.7953, 0.5412, 0.8222, 0.5392, 0.8203, 0.5341, 0.7935, 0.5315, 0.8003, 0.5838, 0.8083, 0.5701, 0.8083, 0.5701, 0.8003, 0.5838, 0.8861, 0.628, 0.9064, 0.636, 0.9039, 0.6309, 0.8819, 0.6254, 0.8966, 0.617, 0.8968, 0.6165, 0.9039, 0.6309, 0.9064, 0.636, 0.8025, 0.5011, 0.8353, 0.493, 0.8353, 0.493, 0.8025, 0.5011, 0.8353, 0.493, 0.8366, 0.4789, 0.8366, 0.4789, 0.8353, 0.493, 0.833, 0.449, 0.8408, 0.4284, 0.8408, 0.4284, 0.833, 0.449, 0.785, 0.5019, 0.8025, 0.5011, 0.8025, 0.5011, 0.785, 0.5019, 0.8202, 0.4189, 0.8136, 0.3957, 0.8109, 0.4084, 0.8202, 0.4189, 0.7716, 0.5202, 0.785, 0.5019, 0.785, 0.5019, 0.7716, 0.5202, 0.7936, 0.6322, 0.8078, 0.6157, 0.8072, 0.6142, 0.793, 0.6268, 0.2106, 0.5119, 0.1938, 0.4965, 0.1938, 0.4965, 0.2106, 0.5119, 0.2509, 0.538, 0.2376, 0.5332, 0.2375, 0.5332, 0.25, 0.5383, 0.2376, 0.5332, 0.2276, 0.528, 0.2276, 0.5279, 0.2375, 0.5332, 0.3074, 0.5273, 0.289, 0.5358, 0.289, 0.5392, 0.3087, 0.5352, 0.2708, 0.537, 0.2509, 0.538, 0.25, 0.5383, 0.271, 0.5396, 0.6686, 0.6809, 0.7354, 0.666, 0.7332, 0.6532, 0.6713, 0.6681, 0.7354, 0.666, 0.7774, 0.6475, 0.7748, 0.637, 0.7332, 0.6532, 0.6332, 0.6925, 0.6686, 0.6809, 0.6713, 0.6681, 0.6338, 0.6788, 0.6294, 0.3304, 0.6365, 0.2978, 0.6365, 0.2978, 0.6294, 0.3304, 0.5837, 0.3203, 0.5796, 0.2938, 0.5796, 0.2938, 0.5837, 0.3203, 0.6015, 0.695, 0.6332, 0.6925, 0.6338, 0.6788, 0.6009, 0.6813, 0.289, 0.5358, 0.2708, 0.537, 0.271, 0.5396, 0.289, 0.5392, 0.3229, 0.5072, 0.3074, 0.5273, 0.3087, 0.5352, 0.3236, 0.5111, 0.3387, 0.4689, 0.3229, 0.5072, 0.3236, 0.5111, 0.343, 0.4792, 0.3828, 0.4009, 0.3836, 0.4042, 0.4361, 0.365, 0.4347, 0.3575, 0.3828, 0.4009, 0.3387, 0.4689, 0.343, 0.4792, 0.3836, 0.4042, 0.5551, 0.684, 0.6015, 0.695, 0.6009, 0.6813, 0.5537, 0.6707, 0.4321, 0.6391, 0.4869, 0.6649, 0.4871, 0.6562, 0.4322, 0.6308, 0.4869, 0.6649, 0.5551, 0.684, 0.5537, 0.6707, 0.4871, 0.6562, 0.4321, 0.6391, 0.4322, 0.6308, 0.4024, 0.6017, 0.4028, 0.6076, 0.2276, 0.528, 0.2106, 0.5119, 0.2106, 0.5119, 0.2276, 0.5279, 0.2234, 0.5704, 0.204, 0.5432, 0.204, 0.5454, 0.2226, 0.5742, 0.2226, 0.5742, 0.204, 0.5454, 0.204, 0.5455, 0.2226, 0.5742, 0.2251, 0.5621, 0.2042, 0.5341, 0.204, 0.5432, 0.2234, 0.5704, 0.2276, 0.5279, 0.2106, 0.5119, 0.2084, 0.5149, 0.2255, 0.5259, 0.2266, 0.5471, 0.2047, 0.5199, 0.2042, 0.5341, 0.2251, 0.5621, 0.2255, 0.5259, 0.2084, 0.5149, 0.2047, 0.5199, 0.2266, 0.5471, 0.8222, 0.5392, 0.8456, 0.5467, 0.8471, 0.5429, 0.8203, 0.5341, 0.8203, 0.533, 0.8475, 0.5423, 0.8473, 0.5426, 0.8204, 0.5332, 0.8203, 0.5341, 0.8471, 0.5429, 0.8477, 0.542, 0.8203, 0.5327, 0.8456, 0.5467, 0.8576, 0.563, 0.8608, 0.5582, 0.8471, 0.5429, 0.8475, 0.5423, 0.8647, 0.5615, 0.8647, 0.5615, 0.8473, 0.5426, 0.8471, 0.5429, 0.8608, 0.5582, 0.8647, 0.5615, 0.8477, 0.542, 0.8078, 0.6157, 0.8183, 0.614, 0.8165, 0.6082, 0.8072, 0.6142, 0.8005, 0.5819, 0.817, 0.5921, 0.8086, 0.5863, 0.8003, 0.5838, 0.8003, 0.5838, 0.8086, 0.5863, 0.8086, 0.5863, 0.8003, 0.5838, 0.8072, 0.6142, 0.8165, 0.6082, 0.8234, 0.605, 0.8051, 0.6095, 0.8051, 0.6095, 0.8234, 0.605, 0.817, 0.5921, 0.8005, 0.5819, 0.8183, 0.614, 0.8861, 0.628, 0.8819, 0.6254, 0.8165, 0.6082, 0.817, 0.5921, 0.8725, 0.6086, 0.8714, 0.6055, 0.8086, 0.5863, 0.8086, 0.5863, 0.8704, 0.6052, 0.8694, 0.6049, 0.8086, 0.5863, 0.8165, 0.6082, 0.8819, 0.6254, 0.88, 0.6201, 0.8234, 0.605, 0.8234, 0.605, 0.88, 0.6201, 0.8725, 0.6086, 0.817, 0.5921, 0.8066, 0.5695, 0.8083, 0.5701, 0.7933, 0.5397, 0.7953, 0.5412, 0.8083, 0.5701, 0.8083, 0.5701, 0.7933, 0.5397, 0.7933, 0.5397, 0.8456, 0.5467, 0.8456, 0.5454, 0.8581, 0.5644, 0.8576, 0.563, 0.8222, 0.5392, 0.8222, 0.5395, 0.8456, 0.5454, 0.8456, 0.5467, 0.7953, 0.5412, 0.7933, 0.5397, 0.8222, 0.5395, 0.8222, 0.5392, 0.8456, 0.5454, 0.8456, 0.5454, 0.8576, 0.563, 0.8578, 0.5637, 0.7933, 0.5397, 0.7933, 0.5397, 0.8222, 0.5395, 0.8222, 0.5395, 0.8222, 0.5395, 0.8222, 0.5395, 0.8456, 0.5454, 0.8456, 0.5454, 0.8647, 0.5615, 0.8608, 0.5582, 0.8576, 0.563, 0.8581, 0.5644, 0.8647, 0.5615, 0.8647, 0.5615, 0.8581, 0.5644, 0.8578, 0.5637, 0.8647, 0.5615, 0.8647, 0.5615, 0.8578, 0.5637, 0.8576, 0.563, 0.8222, 0.5395, 0.8222, 0.5395, 0.8456, 0.5454, 0.8456, 0.5454, 0.7933, 0.5397, 0.7933, 0.5397, 0.8222, 0.5395, 0.8222, 0.5395, 0.8456, 0.5454, 0.8456, 0.5454, 0.8578, 0.5637, 0.8581, 0.5644, 0.8083, 0.5701, 0.8083, 0.5701, 0.7933, 0.5397, 0.7933, 0.5397, 0.8086, 0.5863, 0.8714, 0.6055, 0.8704, 0.6052, 0.8086, 0.5863, 0.8178, 0.6163, 0.8885, 0.6318, 0.8861, 0.628, 0.8183, 0.614, 0.8003, 0.5838, 0.8086, 0.5863, 0.8086, 0.5863, 0.8003, 0.5838, 0.8085, 0.6171, 0.8178, 0.6163, 0.8183, 0.614, 0.8078, 0.6157, 0.8477, 0.542, 0.8647, 0.5615, 0.8647, 0.5615, 0.8475, 0.5423, 0.8203, 0.5327, 0.8477, 0.542, 0.8475, 0.5423, 0.8203, 0.533, 0.2226, 0.5742, 0.204, 0.5454, 0.204, 0.5454, 0.2226, 0.5742, 0.2276, 0.5281, 0.2106, 0.5119, 0.2106, 0.5119, 0.2276, 0.528, 0.4319, 0.6474, 0.4321, 0.6391, 0.4028, 0.6076, 0.4031, 0.6136, 0.4868, 0.6737, 0.5564, 0.6972, 0.5551, 0.684, 0.4869, 0.6649, 0.4319, 0.6474, 0.4868, 0.6737, 0.4869, 0.6649, 0.4321, 0.6391, 0.5564, 0.6972, 0.6021, 0.7087, 0.6015, 0.695, 0.5551, 0.684, 0.3789, 0.3913, 0.3376, 0.4661, 0.3387, 0.4689, 0.3828, 0.4009, 0.3789, 0.3913, 0.3828, 0.4009, 0.4347, 0.3575, 0.4329, 0.3493, 0.3376, 0.4661, 0.3202, 0.497, 0.3229, 0.5072, 0.3387, 0.4689, 0.3202, 0.497, 0.3079, 0.5249, 0.3074, 0.5273, 0.3229, 0.5072, 0.289, 0.5324, 0.2706, 0.5344, 0.2708, 0.537, 0.289, 0.5358, 0.6021, 0.7087, 0.6327, 0.7063, 0.6332, 0.6925, 0.6015, 0.695, 0.5837, 0.3203, 0.5796, 0.2938, 0.5796, 0.2938, 0.5837, 0.3203, 0.6294, 0.3304, 0.6365, 0.2978, 0.6365, 0.2978, 0.6294, 0.3304, 0.6327, 0.7063, 0.6659, 0.6936, 0.6686, 0.6809, 0.6332, 0.6925, 0.7375, 0.6789, 0.7799, 0.658, 0.7774, 0.6475, 0.7354, 0.666, 0.6659, 0.6936, 0.7375, 0.6789, 0.7354, 0.666, 0.6686, 0.6809, 0.2706, 0.5344, 0.2518, 0.5378, 0.2509, 0.538, 0.2708, 0.537, 0.3079, 0.5249, 0.289, 0.5324, 0.289, 0.5358, 0.3074, 0.5273, 0.2376, 0.5333, 0.2276, 0.5281, 0.2276, 0.528, 0.2376, 0.5332, 0.2518, 0.5378, 0.2376, 0.5333, 0.2376, 0.5332, 0.2509, 0.538, 0.2106, 0.5119, 0.1938, 0.4965, 0.1938, 0.4965, 0.2106, 0.5119, 0.7942, 0.6376, 0.8085, 0.6171, 0.8078, 0.6157, 0.7936, 0.6322, 0.7716, 0.5202, 0.785, 0.5019, 0.785, 0.5019, 0.7716, 0.5202, 0.8202, 0.4189, 0.8218, 0.3906, 0.8136, 0.3957, 0.8202, 0.4189, 0.785, 0.5019, 0.8025, 0.5011, 0.8025, 0.5011, 0.785, 0.5019, 0.833, 0.449, 0.8408, 0.4284, 0.8408, 0.4284, 0.833, 0.449, 0.8353, 0.493, 0.8366, 0.4789, 0.8366, 0.4789, 0.8353, 0.493, 0.8025, 0.5011, 0.8353, 0.493, 0.8353, 0.493, 0.8025, 0.5011, 0.8964, 0.6175, 0.8966, 0.617, 0.9064, 0.636, 0.9094, 0.6375, 0.8885, 0.6318, 0.9094, 0.6375, 0.9064, 0.636, 0.8861, 0.628, 0.8003, 0.5838, 0.8083, 0.5701, 0.8083, 0.5701, 0.8003, 0.5838, 0.4024, 0.6017, 0.364, 0.6354, 0.3645, 0.64, 0.4028, 0.6076, 0.364, 0.6354, 0.341, 0.6392, 0.3426, 0.6506, 0.3645, 0.64, 0.2943, 0.6614, 0.2747, 0.6552, 0.2748, 0.6668, 0.294, 0.6745, 0.341, 0.6392, 0.3179, 0.6551, 0.3187, 0.6678, 0.3426, 0.6506, 0.4361, 0.365, 0.4944, 0.3506, 0.4931, 0.3461, 0.4347, 0.3575, 0.5453, 0.3303, 0.5606, 0.2931, 0.5606, 0.294, 0.5451, 0.3187, 0.4944, 0.3506, 0.5453, 0.3303, 0.5451, 0.3187, 0.4931, 0.3461, 0.5606, 0.2931, 0.5796, 0.2938, 0.5796, 0.2938, 0.5606, 0.294, 0.6294, 0.3304, 0.6632, 0.3721, 0.6629, 0.3641, 0.6294, 0.3304, 0.6206, 0.2841, 0.6365, 0.2978, 0.6365, 0.2978, 0.6199, 0.2851, 0.5837, 0.3203, 0.6206, 0.2841, 0.6199, 0.2851, 0.5837, 0.3203, 0.6632, 0.3721, 0.7177, 0.3939, 0.7174, 0.3895, 0.6629, 0.3641, 0.7716, 0.5202, 0.7921, 0.5315, 0.7921, 0.5315, 0.7716, 0.5202, 0.759, 0.4083, 0.7813, 0.4209, 0.7824, 0.4142, 0.7591, 0.3971, 0.7177, 0.3939, 0.759, 0.4083, 0.7591, 0.3971, 0.7174, 0.3895, 0.2747, 0.6552, 0.2486, 0.6287, 0.2473, 0.6334, 0.2748, 0.6668, 0.3179, 0.6551, 0.2943, 0.6614, 0.294, 0.6745, 0.3187, 0.6678, 0.2486, 0.6287, 0.2301, 0.5961, 0.2303, 0.5969, 0.2473, 0.6334, 0.2301, 0.5961, 0.2226, 0.5742, 0.2226, 0.5742, 0.2303, 0.5969, 0.1827, 0.4927, 0.1938, 0.4965, 0.1938, 0.4965, 0.1827, 0.4927, 0.1833, 0.5059, 0.1833, 0.5059, 0.185, 0.515, 0.185, 0.515, 0.1833, 0.5059, 0.1827, 0.4927, 0.1827, 0.4927, 0.1833, 0.5059, 0.204, 0.5454, 0.185, 0.515, 0.185, 0.515, 0.204, 0.5454, 0.7813, 0.4209, 0.8109, 0.4084, 0.8136, 0.3957, 0.7824, 0.4142, 0.8202, 0.4189, 0.8408, 0.4284, 0.8408, 0.4284, 0.8202, 0.4189, 0.833, 0.449, 0.8366, 0.4789, 0.8366, 0.4789, 0.833, 0.449, 0.8714, 0.6055, 0.8968, 0.6165, 0.8966, 0.617, 0.8704, 0.6052, 0.7799, 0.658, 0.7942, 0.6376, 0.7936, 0.6322, 0.7774, 0.6475, 0.7921, 0.5315, 0.8203, 0.5327, 0.8203, 0.533, 0.7921, 0.5315])
me_cube.materials.append(mat_material)
me_cube.use_remesh_preserve_volume = False
me_cube.use_remesh_preserve_attributes = False
me_cube.use_mirror_vertex_groups = False
me_cube.update()
me_cube_001 = bpy.data.meshes.new('Cube.001')
me_cube_001.from_pydata([(-0.02583, -1.53, -0.1267), (-0.6795, -1.607, 1.212), (-0.1173, -1.002, -0.1799), (-0.6795, -0.9368, 1.212), (0.2782, -1.523, 0.05001), (0.3821, -1.607, 1.322), (0.2702, -0.9368, 0.04536), (0.3821, -0.9368, 1.322), (-0.05135, -1.53, -0.9911), (-0.2044, -1.002, -1.021), (0.4575, -1.523, -0.8907), (0.4441, -0.9368, -0.8933), (-0.2309, -1.53, -1.498), (-0.3296, -1.002, -1.503), (0.0972, -1.523, -1.482), (0.08858, -0.9368, -1.482), (-0.8394, -1.53, -2.552), (-0.9381, -1.002, -2.556), (-0.5113, -1.523, -2.536), (-0.5199, -0.9368, -2.536), (-2.175, -1.717, -4.229), (-2.175, -0.7887, -4.229), (-1.087, -1.507, -4.218), (-1.391, -0.8775, -4.221), (-2.135, -1.717, -4.551), (-2.135, -0.7887, -4.551), (-1.057, -1.507, -4.456), (-1.359, -0.8775, -4.483), (-0.2521, -1.179, -0.2582), (-0.6795, -1.179, 1.212), (0.4733, -1.179, 0.1634), (0.3821, -1.179, 1.322), (-0.4301, -1.179, -1.066), (0.7841, -1.179, -0.8262), (-0.4751, -1.179, -1.51), (0.3078, -1.179, -1.471), (-1.084, -1.179, -2.564), (-0.3007, -1.179, -2.525), (-2.175, -1.123, -4.229), (-1.087, -1.159, -4.218), (-2.135, -1.123, -4.551), (-1.057, -1.159, -4.456), (-0.2521, -1.393, -0.2582), (0.3821, -1.393, 1.322), (-0.4301, -1.393, -1.066), (-0.4751, -1.393, -1.51), (-1.084, -1.393, -2.564), (-2.175, -1.42, -4.229), (-2.135, -1.42, -4.551), (-0.6795, -1.393, 1.212), (0.4733, -1.393, 0.1634), (0.7841, -1.393, -0.8262), (0.3078, -1.393, -1.471), (-0.3007, -1.393, -2.525), (-1.087, -1.379, -4.218), (-1.057, -1.379, -4.456), (-4.692, -0.6424, -4.926), (-4.732, -0.6424, -4.604), (-4.732, -0.9769, -4.604), (-4.692, -0.9769, -4.926), (-5.095, -1.331, -4.863), (-5.055, -1.331, -5.185), (-5.095, -1.628, -4.863), (-5.055, -1.628, -5.185), (-4.525, -1.894, -4.674), (-4.525, -2.191, -4.674), (-4.484, -1.894, -4.996), (-4.484, -2.191, -4.996), (-1.717, -1.609, -4.041), (-0.972, -1.593, -4.004), (-1.275, -0.7887, -4.019), (-1.854, -0.8794, -4.048), (-2.055, -1.123, -4.058), (-0.972, -1.123, -4.004), (-2.055, -1.42, -4.058), (-0.972, -1.42, -4.004), (-3.165, -1.251, -4.602), (-3.206, -1.251, -4.279), (-3.206, -1.548, -4.279), (-3.165, -1.548, -4.602), (-3.01, -1.967, -4.66), (-3.01, -1.67, -4.66), (-3.05, -1.67, -4.338), (-3.05, -1.967, -4.338), (-3.174, -1.004, -4.313), (-3.134, -1.004, -4.635), (-3.134, -0.6694, -4.635), (-3.174, -0.6694, -4.313), (-1.071, -1.523, -3.335), (-1.498, -1.002, -3.356), (-1.399, -1.53, -3.352), (-1.08, -0.9368, -3.336), (-1.643, -1.179, -3.363), (-0.8605, -1.179, -3.325), (-1.643, -1.393, -3.363), (-0.8605, -1.393, -3.325), (-0.3327, -1.379, -4.3), (-0.3327, -1.159, -4.3), (-0.3028, -1.379, -4.538), (-0.3028, -1.159, -4.538), (0.4925, -1.379, -4.554), (0.4925, -1.159, -4.554), (0.5224, -1.379, -4.792), (0.5224, -1.159, -4.792)], [], [(28, 29, 3, 2), (2, 3, 7, 6), (50, 43, 5, 4), (4, 5, 1, 0), (50, 4, 10, 51), (43, 49, 1, 5), (51, 10, 14, 52), (4, 0, 8, 10), (2, 6, 11, 9), (28, 2, 9, 32), (34, 13, 17, 36), (32, 9, 13, 34), (10, 8, 12, 14), (9, 11, 15, 13), (69, 68, 20, 22), (14, 12, 16, 18), (13, 15, 19, 17), (52, 14, 18, 53), (21, 23, 27, 25), (71, 70, 23, 21), (75, 69, 22, 54), (72, 71, 21, 38), (48, 55, 26, 24), (54, 22, 26, 55), (85, 84, 58, 59), (22, 20, 24, 26), (77, 76, 61, 60), (23, 39, 41, 27), (25, 27, 41, 40), (74, 72, 38, 47), (70, 73, 39, 23), (15, 35, 37, 19), (44, 32, 34, 45), (45, 34, 36, 46), (42, 28, 32, 44), (11, 33, 35, 15), (7, 3, 29, 31), (6, 30, 33, 11), (6, 7, 31, 30), (42, 49, 29, 28), (0, 1, 49, 42), (0, 42, 44, 8), (12, 45, 46, 16), (8, 44, 45, 12), (68, 74, 47, 20), (81, 80, 67, 66), (39, 54, 96, 97), (40, 41, 55, 48), (73, 75, 54, 39), (35, 52, 53, 37), (33, 51, 52, 35), (31, 29, 49, 43), (30, 50, 51, 33), (30, 31, 43, 50), (58, 57, 56, 59), (86, 85, 59, 56), (84, 87, 57, 58), (87, 86, 56, 57), (62, 60, 61, 63), (79, 78, 62, 63), (76, 79, 63, 61), (78, 77, 60, 62), (65, 64, 66, 67), (82, 81, 66, 64), (80, 83, 65, 67), (83, 82, 64, 65), (93, 95, 75, 73), (90, 94, 74, 68), (91, 93, 73, 70), (94, 92, 72, 74), (92, 89, 71, 72), (95, 88, 69, 75), (89, 91, 70, 71), (88, 90, 68, 69), (47, 38, 77, 78), (40, 48, 79, 76), (48, 47, 78, 79), (38, 40, 76, 77), (20, 47, 82, 83), (24, 20, 83, 80), (47, 48, 81, 82), (48, 24, 80, 81), (21, 25, 86, 87), (38, 21, 87, 84), (25, 40, 85, 86), (40, 38, 84, 85), (18, 16, 90, 88), (17, 19, 91, 89), (53, 18, 88, 95), (36, 17, 89, 92), (46, 36, 92, 94), (19, 37, 93, 91), (16, 46, 94, 90), (37, 53, 95, 93), (96, 98, 102, 100), (41, 39, 97, 99), (54, 55, 98, 96), (55, 41, 99, 98), (98, 99, 103, 102), (99, 97, 101, 103), (97, 96, 100, 101)])
me_cube_001.polygons.foreach_set('use_smooth', [True] * 101)
_uv = me_cube_001.uv_layers.new(name='UVMap')
_uv.uv.foreach_set('vector', [0.375, 0.1599, 0.625, 0.1599, 0.625, 0.25, 0.375, 0.2721, 0.375, 0.2721, 0.625, 0.25, 0.625, 0.5, 0.375, 0.43, 0.375, 0.6701, 0.625, 0.6701, 0.625, 0.75, 0.3749, 0.7924, 0.3749, 0.7924, 0.625, 0.75, 0.625, 1.0, 0.3748, 0.9102, 0.375, 0.6701, 0.3749, 0.7924, 0.375, 0.7925, 0.375, 0.6701, 0.625, 0.6701, 0.875, 0.6701, 0.875, 0.75, 0.625, 0.75, 0.375, 0.6701, 0.375, 0.7925, 0.375, 0.792, 0.375, 0.6701, 0.3749, 0.7924, 0.3748, 0.9102, 0.375, 0.9104, 0.375, 0.7925, 0.375, 0.2721, 0.375, 0.43, 0.375, 0.43, 0.375, 0.2721, 0.375, 0.1599, 0.375, 0.2721, 0.375, 0.2721, 0.375, 0.1599, 0.375, 0.1599, 0.375, 0.2721, 0.375, 0.2721, 0.375, 0.1599, 0.375, 0.1599, 0.375, 0.2721, 0.375, 0.2721, 0.375, 0.1599, 0.375, 0.7925, 0.375, 0.9104, 0.375, 0.9092, 0.375, 0.792, 0.375, 0.2721, 0.375, 0.43, 0.375, 0.43, 0.375, 0.2721, 0.375, 0.7168, 0.375, 0.906, 0.375, 1.0, 0.375, 0.7168, 0.375, 0.792, 0.375, 0.9092, 0.375, 0.9086, 0.375, 0.7918, 0.375, 0.2721, 0.375, 0.43, 0.375, 0.43, 0.375, 0.2721, 0.375, 0.6701, 0.375, 0.792, 0.375, 0.7918, 0.375, 0.6701, 0.375, 0.25, 0.375, 0.43, 0.3384, 0.4666, 0.375, 0.25, 0.375, 0.2721, 0.375, 0.43, 0.375, 0.43, 0.375, 0.25, 0.375, 0.6701, 0.375, 0.7168, 0.375, 0.7168, 0.375, 0.6701, 0.375, 0.1599, 0.375, 0.2721, 0.375, 0.25, 0.375, 0.1599, 0.125, 0.6701, 0.375, 0.6701, 0.375, 0.7168, 0.125, 0.75, 0.375, 0.6701, 0.375, 0.7168, 0.375, 0.7168, 0.375, 0.6701, 0.375, 0.1599, 0.375, 0.1599, 0.375, 0.1599, 0.375, 0.1599, 0.375, 0.7168, 0.375, 1.0, 0.375, 1.0, 0.375, 0.7168, 0.375, 0.1599, 0.375, 0.1599, 0.375, 0.1599, 0.375, 0.1599, 0.375, 0.43, 0.375, 0.5901, 0.375, 0.5901, 0.3384, 0.4666, 0.125, 0.5, 0.3384, 0.4666, 0.375, 0.5901, 0.125, 0.5901, 0.375, 0.07994, 0.375, 0.1599, 0.375, 0.1599, 0.375, 0.07994, 0.375, 0.43, 0.375, 0.5901, 0.375, 0.5901, 0.375, 0.43, 0.375, 0.43, 0.375, 0.5901, 0.375, 0.5901, 0.375, 0.43, 0.375, 0.07994, 0.375, 0.1599, 0.375, 0.1599, 0.375, 0.07994, 0.375, 0.07994, 0.375, 0.1599, 0.375, 0.1599, 0.375, 0.07994, 0.375, 0.07994, 0.375, 0.1599, 0.375, 0.1599, 0.375, 0.07994, 0.375, 0.43, 0.375, 0.5901, 0.375, 0.5901, 0.375, 0.43, 0.625, 0.5, 0.875, 0.5, 0.875, 0.5901, 0.625, 0.5901, 0.375, 0.43, 0.375, 0.5901, 0.375, 0.5901, 0.375, 0.43, 0.375, 0.43, 0.625, 0.5, 0.625, 0.5901, 0.375, 0.5901, 0.375, 0.07994, 0.625, 0.07994, 0.625, 0.1599, 0.375, 0.1599, 0.3802, 0.02896, 0.625, 0.0, 0.625, 0.07994, 0.375, 0.07994, 0.3802, 0.02896, 0.375, 0.07994, 0.375, 0.07994, 0.375, 0.02896, 0.375, 0.02896, 0.375, 0.07994, 0.375, 0.07994, 0.375, 0.02896, 0.375, 0.02896, 0.375, 0.07994, 0.375, 0.07994, 0.375, 0.02896, 0.375, 0.02672, 0.375, 0.07994, 0.375, 0.07994, 0.375, 0.0, 0.125, 0.6701, 0.125, 0.75, 0.125, 0.75, 0.125, 0.6701, 0.375, 0.5901, 0.375, 0.6701, 0.375, 0.6701, 0.375, 0.5901, 0.125, 0.5901, 0.375, 0.5901, 0.375, 0.6701, 0.125, 0.6701, 0.375, 0.5901, 0.375, 0.6701, 0.375, 0.6701, 0.375, 0.5901, 0.375, 0.5901, 0.375, 0.6701, 0.375, 0.6701, 0.375, 0.5901, 0.375, 0.5901, 0.375, 0.6701, 0.375, 0.6701, 0.375, 0.5901, 0.625, 0.5901, 0.875, 0.5901, 0.875, 0.6701, 0.625, 0.6701, 0.375, 0.5901, 0.375, 0.6701, 0.375, 0.6701, 0.375, 0.5901, 0.375, 0.5901, 0.625, 0.5901, 0.625, 0.6701, 0.375, 0.6701, 0.375, 0.1599, 0.375, 0.25, 0.375, 0.25, 0.375, 0.1599, 0.125, 0.5, 0.125, 0.5901, 0.125, 0.5901, 0.125, 0.5, 0.375, 0.1599, 0.375, 0.25, 0.375, 0.25, 0.375, 0.1599, 0.375, 0.25, 0.375, 0.25, 0.375, 0.25, 0.375, 0.25, 0.375, 0.07994, 0.375, 0.1599, 0.375, 0.1599, 0.375, 0.07994, 0.375, 0.07994, 0.375, 0.07994, 0.375, 0.07994, 0.375, 0.07994, 0.125, 0.5901, 0.125, 0.6701, 0.125, 0.6701, 0.125, 0.5901, 0.375, 0.07994, 0.375, 0.1599, 0.375, 0.1599, 0.375, 0.07994, 0.375, 0.0, 0.375, 0.07994, 0.375, 0.07994, 0.375, 0.0, 0.375, 0.07994, 0.375, 0.07994, 0.375, 0.07994, 0.375, 0.07994, 0.375, 1.0, 0.375, 1.0, 0.375, 1.0, 0.375, 1.0, 0.375, 0.0, 0.375, 0.07994, 0.375, 0.07994, 0.375, 0.0, 0.375, 0.5901, 0.375, 0.6701, 0.375, 0.6701, 0.375, 0.5901, 0.375, 0.02784, 0.375, 0.07994, 0.375, 0.07994, 0.375, 0.02672, 0.375, 0.43, 0.375, 0.5901, 0.375, 0.5901, 0.375, 0.43, 0.375, 0.07994, 0.375, 0.1599, 0.375, 0.1599, 0.375, 0.07994, 0.375, 0.1599, 0.375, 0.2721, 0.375, 0.2721, 0.375, 0.1599, 0.375, 0.6701, 0.375, 0.7917, 0.375, 0.7168, 0.375, 0.6701, 0.375, 0.2721, 0.375, 0.43, 0.375, 0.43, 0.375, 0.2721, 0.375, 0.7917, 0.375, 0.9084, 0.375, 0.906, 0.375, 0.7168, 0.375, 0.07994, 0.375, 0.1599, 0.375, 0.1599, 0.375, 0.07994, 0.125, 0.5901, 0.125, 0.6701, 0.125, 0.6701, 0.125, 0.5901, 0.375, 0.07994, 0.375, 0.07994, 0.375, 0.07994, 0.375, 0.07994, 0.375, 0.1599, 0.375, 0.1599, 0.375, 0.1599, 0.375, 0.1599, 0.375, 0.0, 0.375, 0.07994, 0.375, 0.07994, 0.375, 0.0, 0.375, 1.0, 0.375, 1.0, 0.375, 1.0, 0.375, 1.0, 0.375, 0.07994, 0.375, 0.07994, 0.375, 0.07994, 0.375, 0.07994, 0.125, 0.6701, 0.125, 0.75, 0.125, 0.75, 0.125, 0.6701, 0.375, 0.25, 0.375, 0.25, 0.375, 0.25, 0.375, 0.25, 0.375, 0.1599, 0.375, 0.25, 0.375, 0.25, 0.375, 0.1599, 0.125, 0.5, 0.125, 0.5901, 0.125, 0.5901, 0.125, 0.5, 0.375, 0.1599, 0.375, 0.1599, 0.375, 0.1599, 0.375, 0.1599, 0.375, 0.7918, 0.375, 0.9086, 0.375, 0.9084, 0.375, 0.7917, 0.375, 0.2721, 0.375, 0.43, 0.375, 0.43, 0.375, 0.2721, 0.375, 0.6701, 0.375, 0.7918, 0.375, 0.7917, 0.375, 0.6701, 0.375, 0.1599, 0.375, 0.2721, 0.375, 0.2721, 0.375, 0.1599, 0.375, 0.07994, 0.375, 0.1599, 0.375, 0.1599, 0.375, 0.07994, 0.375, 0.43, 0.375, 0.5901, 0.375, 0.5901, 0.375, 0.43, 0.375, 0.02896, 0.375, 0.07994, 0.375, 0.07994, 0.375, 0.02784, 0.375, 0.5901, 0.375, 0.6701, 0.375, 0.6701, 0.375, 0.5901, 0.375, 0.6701, 0.375, 0.6701, 0.375, 0.6701, 0.375, 0.6701, 0.375, 0.5901, 0.375, 0.5901, 0.375, 0.5901, 0.375, 0.5901, 0.375, 0.6701, 0.375, 0.6701, 0.375, 0.6701, 0.375, 0.6701, 0.375, 0.6701, 0.375, 0.5901, 0.375, 0.5901, 0.375, 0.6701, 0.375, 0.6701, 0.375, 0.5901, 0.375, 0.5901, 0.375, 0.6701, 0.375, 0.5901, 0.375, 0.5901, 0.375, 0.5901, 0.375, 0.5901, 0.375, 0.5901, 0.375, 0.6701, 0.375, 0.6701, 0.375, 0.5901])
me_cube_001.materials.append(mat_material_001)
me_cube_001.use_remesh_fix_poles = True
me_cube_001.use_remesh_preserve_attributes = False
me_cube_001.use_mirror_vertex_groups = False
me_cube_001.update()
me_cube_002 = bpy.data.meshes.new('Cube.002')
me_cube_002.from_pydata([(3.985, -0.4786, -4.083), (4.293, -1.108, -4.098), (3.244, -0.3869, -4.128), (3.241, -1.313, -4.185), (4.098, -0.6625, -2.392), (4.106, -1.227, -2.413), (3.733, -0.723, -2.476), (3.834, -1.23, -2.479), (3.421, -0.7327, -1.224), (3.476, -1.298, -1.234), (3.129, -0.7899, -1.363), (3.253, -1.299, -1.34), (3.181, -0.7717, -0.5738), (3.238, -1.338, -0.5652), (2.743, -0.817, -0.9131), (2.877, -1.316, -1.099), (2.427, -0.8798, 1.603), (2.818, -0.8058, 0.3717), (2.427, -1.549, 1.563), (2.753, -1.388, 0.2641), (1.462, -0.8525, 1.148), (2.444, -0.8665, -0.08989), (1.462, -1.522, 1.108), (2.545, -1.358, -0.4026), (3.387, -1.295, -4.491), (3.389, -0.3684, -4.435), (4.408, -1.095, -4.324), (4.113, -0.4637, -4.33), (2.444, -1.02, -0.09912), (1.462, -1.094, 1.134), (2.941, -1.058, 0.532), (2.427, -1.121, 1.588), (2.744, -0.9701, -0.9233), (3.526, -1.007, -0.3031), (3.139, -0.943, -1.373), (3.695, -0.9588, -1.11), (3.702, -0.8759, -2.49), (4.374, -0.8856, -2.328), (3.236, -0.7207, -4.15), (4.29, -0.7613, -4.078), (3.383, -0.7023, -4.456), (4.406, -0.7477, -4.303), (2.444, -1.234, -0.112), (2.427, -1.335, 1.576), (2.741, -1.184, -0.9366), (3.137, -1.157, -1.386), (3.693, -1.09, -2.504), (3.236, -1.017, -4.168), (3.382, -0.9985, -4.474), (1.462, -1.308, 1.121), (2.951, -1.272, 0.5203), (3.555, -1.222, -0.3125), (3.695, -1.173, -1.123), (4.374, -1.1, -2.341), (4.293, -0.9803, -4.09), (4.408, -0.9668, -4.316), (1.205, -0.1933, -4.909), (1.145, -0.2125, -4.591), (1.145, -0.5464, -4.611), (1.205, -0.5272, -4.929), (0.7984, -0.8834, -4.913), (0.8589, -0.8642, -5.231), (0.7984, -1.18, -4.931), (0.8589, -1.16, -5.249), (1.356, -1.459, -4.723), (1.356, -1.755, -4.741), (1.416, -1.44, -5.041), (1.416, -1.736, -5.059), (3.646, -1.218, -3.971), (4.333, -1.207, -3.892), (4.04, -0.402, -3.877), (3.29, -0.5189, -3.969), (3.288, -0.7308, -3.982), (4.332, -0.7378, -3.864), (3.288, -1.027, -4.0), (4.332, -1.034, -3.882), (2.572, -0.8247, -4.547), (2.468, -0.8434, -4.235), (2.467, -1.14, -4.253), (2.572, -1.121, -4.565), (2.722, -1.536, -4.64), (2.709, -1.24, -4.624), (2.597, -1.259, -4.313), (2.612, -1.555, -4.329), (2.497, -0.595, -4.252), (2.604, -0.5762, -4.564), (2.613, -0.2424, -4.543), (2.508, -0.2612, -4.231), (4.093, -1.177, -3.256), (3.621, -0.6734, -3.301), (3.784, -1.18, -3.306), (4.038, -0.6121, -3.229), (3.623, -0.8266, -3.31), (4.397, -0.834, -3.187), (3.623, -1.089, -3.326), (4.397, -1.048, -3.2), (5.108, -0.9787, -4.117), (5.108, -0.7597, -4.104), (5.227, -0.9652, -4.343), (5.227, -0.7461, -4.329), (6.18, -0.9686, -4.286), (6.18, -0.7496, -4.272), (6.279, -0.9549, -4.513), (6.279, -0.7359, -4.5)], [], [(48, 55, 26, 24), (72, 71, 2, 38), (75, 69, 1, 54), (71, 70, 0, 2), (2, 0, 27, 25), (52, 9, 5, 53), (10, 8, 4, 6), (9, 11, 7, 5), (69, 68, 3, 1), (14, 12, 8, 10), (13, 15, 11, 9), (32, 14, 10, 34), (34, 10, 6, 36), (28, 21, 14, 32), (21, 17, 12, 14), (19, 23, 15, 13), (51, 13, 9, 52), (43, 49, 22, 18), (50, 19, 13, 51), (19, 18, 22, 23), (50, 43, 18, 19), (21, 20, 16, 17), (28, 29, 20, 21), (54, 1, 26, 55), (85, 84, 58, 59), (1, 3, 24, 26), (77, 76, 61, 60), (0, 39, 41, 27), (25, 27, 41, 40), (74, 72, 38, 47), (70, 73, 39, 0), (8, 35, 37, 4), (44, 32, 34, 45), (45, 34, 36, 46), (42, 28, 32, 44), (12, 33, 35, 8), (16, 20, 29, 31), (17, 30, 33, 12), (17, 16, 31, 30), (42, 49, 29, 28), (23, 22, 49, 42), (23, 42, 44, 15), (11, 45, 46, 7), (15, 44, 45, 11), (68, 74, 47, 3), (81, 80, 67, 66), (39, 54, 96, 97), (40, 41, 55, 48), (73, 75, 54, 39), (35, 52, 53, 37), (33, 51, 52, 35), (31, 29, 49, 43), (30, 50, 51, 33), (30, 31, 43, 50), (58, 57, 56, 59), (86, 85, 59, 56), (84, 87, 57, 58), (87, 86, 56, 57), (62, 60, 61, 63), (79, 78, 62, 63), (76, 79, 63, 61), (78, 77, 60, 62), (65, 64, 66, 67), (82, 81, 66, 64), (80, 83, 65, 67), (83, 82, 64, 65), (93, 95, 75, 73), (90, 94, 74, 68), (91, 93, 73, 70), (94, 92, 72, 74), (92, 89, 71, 72), (95, 88, 69, 75), (89, 91, 70, 71), (88, 90, 68, 69), (47, 38, 77, 78), (40, 48, 79, 76), (48, 47, 78, 79), (38, 40, 76, 77), (3, 47, 82, 83), (24, 3, 83, 80), (47, 48, 81, 82), (48, 24, 80, 81), (2, 25, 86, 87), (38, 2, 87, 84), (25, 40, 85, 86), (40, 38, 84, 85), (5, 7, 90, 88), (6, 4, 91, 89), (53, 5, 88, 95), (36, 6, 89, 92), (46, 36, 92, 94), (4, 37, 93, 91), (7, 46, 94, 90), (37, 53, 95, 93), (96, 98, 102, 100), (41, 39, 97, 99), (54, 55, 98, 96), (55, 41, 99, 98), (98, 99, 103, 102), (99, 97, 101, 103), (97, 96, 100, 101)])
me_cube_002.polygons.foreach_set('use_smooth', [True] * 101)
_uv = me_cube_002.uv_layers.new(name='UVMap')
_uv.uv.foreach_set('vector', [0.125, 0.6701, 0.375, 0.6701, 0.375, 0.7168, 0.125, 0.75, 0.375, 0.1599, 0.375, 0.2171, 0.375, 0.25, 0.375, 0.1599, 0.375, 0.6701, 0.375, 0.7168, 0.375, 0.7168, 0.375, 0.6701, 0.375, 0.2171, 0.375, 0.43, 0.375, 0.43, 0.375, 0.25, 0.375, 0.25, 0.375, 0.43, 0.3384, 0.4666, 0.375, 0.25, 0.375, 0.6701, 0.375, 0.8266, 0.375, 0.8263, 0.375, 0.6701, 0.375, 0.2171, 0.375, 0.3751, 0.375, 0.3751, 0.375, 0.2171, 0.375, 0.8266, 0.375, 0.9383, 0.375, 0.9376, 0.375, 0.8263, 0.375, 0.7168, 0.375, 0.8977, 0.375, 1.0, 0.375, 0.7168, 0.375, 0.2171, 0.375, 0.3751, 0.375, 0.3751, 0.375, 0.2171, 0.375, 0.8274, 0.375, 0.9976, 0.375, 0.9383, 0.375, 0.8266, 0.375, 0.1599, 0.375, 0.2171, 0.375, 0.2171, 0.375, 0.1599, 0.375, 0.1599, 0.375, 0.2171, 0.375, 0.2171, 0.375, 0.1599, 0.375, 0.1599, 0.375, 0.2171, 0.375, 0.2171, 0.375, 0.1599, 0.375, 0.2171, 0.375, 0.43, 0.375, 0.3751, 0.375, 0.2171, 0.3749, 0.8272, 0.3748, 0.998, 0.375, 0.9976, 0.375, 0.8274, 0.375, 0.6701, 0.375, 0.8274, 0.375, 0.8266, 0.375, 0.6701, 0.625, 0.6701, 0.875, 0.6701, 0.875, 0.75, 0.625, 0.75, 0.375, 0.6701, 0.3749, 0.8272, 0.375, 0.8274, 0.375, 0.6701, 0.3749, 0.8272, 0.625, 0.75, 0.625, 1.0, 0.3748, 0.998, 0.375, 0.6701, 0.625, 0.6701, 0.625, 0.75, 0.3749, 0.8272, 0.375, 0.2171, 0.625, 0.25, 0.625, 0.5, 0.375, 0.43, 0.375, 0.1599, 0.625, 0.1599, 0.625, 0.25, 0.375, 0.2171, 0.375, 0.6701, 0.375, 0.7168, 0.375, 0.7168, 0.375, 0.6701, 0.375, 0.1599, 0.375, 0.1599, 0.375, 0.1599, 0.375, 0.1599, 0.375, 0.7168, 0.375, 1.0, 0.375, 1.0, 0.375, 0.7168, 0.375, 0.1599, 0.375, 0.1599, 0.375, 0.1599, 0.375, 0.1599, 0.375, 0.43, 0.375, 0.5901, 0.375, 0.5901, 0.3384, 0.4666, 0.125, 0.5, 0.3384, 0.4666, 0.375, 0.5901, 0.125, 0.5901, 0.375, 0.07994, 0.375, 0.1599, 0.375, 0.1599, 0.375, 0.07994, 0.375, 0.43, 0.375, 0.5901, 0.375, 0.5901, 0.375, 0.43, 0.375, 0.3751, 0.375, 0.5901, 0.375, 0.5901, 0.375, 0.3751, 0.375, 0.07994, 0.375, 0.1599, 0.375, 0.1599, 0.375, 0.07994, 0.375, 0.07994, 0.375, 0.1599, 0.375, 0.1599, 0.375, 0.07994, 0.375, 0.07994, 0.375, 0.1599, 0.375, 0.1599, 0.375, 0.07994, 0.375, 0.3751, 0.375, 0.5901, 0.375, 0.5901, 0.375, 0.3751, 0.625, 0.5, 0.875, 0.5, 0.875, 0.5901, 0.625, 0.5901, 0.375, 0.43, 0.375, 0.5901, 0.375, 0.5901, 0.375, 0.3751, 0.375, 0.43, 0.625, 0.5, 0.625, 0.5901, 0.375, 0.5901, 0.375, 0.07994, 0.625, 0.07994, 0.625, 0.1599, 0.375, 0.1599, 0.375, 0.02704, 0.625, 0.0, 0.625, 0.07994, 0.375, 0.07994, 0.375, 0.02704, 0.375, 0.07994, 0.375, 0.07994, 0.375, 0.02704, 0.375, 0.02839, 0.375, 0.07994, 0.375, 0.07994, 0.375, 0.0284, 0.375, 0.02704, 0.375, 0.07994, 0.375, 0.07994, 0.375, 0.02839, 0.375, 0.02609, 0.375, 0.07994, 0.375, 0.07994, 0.375, 0.0, 0.125, 0.6701, 0.125, 0.75, 0.125, 0.75, 0.125, 0.6701, 0.375, 0.5901, 0.375, 0.6701, 0.375, 0.6701, 0.375, 0.5901, 0.125, 0.5901, 0.375, 0.5901, 0.375, 0.6701, 0.125, 0.6701, 0.375, 0.5901, 0.375, 0.6701, 0.375, 0.6701, 0.375, 0.5901, 0.375, 0.5901, 0.375, 0.6701, 0.375, 0.6701, 0.375, 0.5901, 0.375, 0.5901, 0.375, 0.6701, 0.375, 0.6701, 0.375, 0.5901, 0.625, 0.5901, 0.875, 0.5901, 0.875, 0.6701, 0.625, 0.6701, 0.375, 0.5901, 0.375, 0.6701, 0.375, 0.6701, 0.375, 0.5901, 0.375, 0.5901, 0.625, 0.5901, 0.625, 0.6701, 0.375, 0.6701, 0.375, 0.1599, 0.375, 0.25, 0.375, 0.25, 0.375, 0.1599, 0.125, 0.5, 0.125, 0.5901, 0.125, 0.5901, 0.125, 0.5, 0.375, 0.1599, 0.375, 0.25, 0.375, 0.25, 0.375, 0.1599, 0.375, 0.25, 0.375, 0.25, 0.375, 0.25, 0.375, 0.25, 0.375, 0.07994, 0.375, 0.1599, 0.375, 0.1599, 0.375, 0.07994, 0.375, 0.07994, 0.375, 0.07994, 0.375, 0.07994, 0.375, 0.07994, 0.125, 0.5901, 0.125, 0.6701, 0.125, 0.6701, 0.125, 0.5901, 0.375, 0.07994, 0.375, 0.1599, 0.375, 0.1599, 0.375, 0.07994, 0.375, 0.0, 0.375, 0.07994, 0.375, 0.07994, 0.375, 0.0, 0.375, 0.07994, 0.375, 0.07994, 0.375, 0.07994, 0.375, 0.07994, 0.375, 1.0, 0.375, 1.0, 0.375, 1.0, 0.375, 1.0, 0.375, 0.0, 0.375, 0.07994, 0.375, 0.07994, 0.375, 0.0, 0.375, 0.5901, 0.375, 0.6701, 0.375, 0.6701, 0.375, 0.5901, 0.375, 0.02749, 0.375, 0.06185, 0.375, 0.07994, 0.375, 0.02609, 0.375, 0.3751, 0.375, 0.5901, 0.375, 0.5901, 0.375, 0.43, 0.375, 0.06185, 0.375, 0.1599, 0.375, 0.1599, 0.375, 0.07994, 0.375, 0.1599, 0.375, 0.2171, 0.375, 0.2171, 0.375, 0.1599, 0.375, 0.6701, 0.375, 0.8262, 0.375, 0.7168, 0.375, 0.6701, 0.375, 0.2171, 0.375, 0.3751, 0.375, 0.43, 0.375, 0.2171, 0.375, 0.8262, 0.375, 0.9375, 0.375, 0.8977, 0.375, 0.7168, 0.375, 0.07994, 0.375, 0.1599, 0.375, 0.1599, 0.375, 0.07994, 0.125, 0.5901, 0.125, 0.6701, 0.125, 0.6701, 0.125, 0.5901, 0.375, 0.07994, 0.375, 0.07994, 0.375, 0.07994, 0.375, 0.07994, 0.375, 0.1599, 0.375, 0.1599, 0.375, 0.1599, 0.375, 0.1599, 0.375, 0.0, 0.375, 0.07994, 0.375, 0.07994, 0.375, 0.0, 0.375, 1.0, 0.375, 1.0, 0.375, 1.0, 0.375, 1.0, 0.375, 0.07994, 0.375, 0.07994, 0.375, 0.07994, 0.375, 0.07994, 0.125, 0.6701, 0.125, 0.75, 0.125, 0.75, 0.125, 0.6701, 0.375, 0.25, 0.375, 0.25, 0.375, 0.25, 0.375, 0.25, 0.375, 0.1599, 0.375, 0.25, 0.375, 0.25, 0.375, 0.1599, 0.125, 0.5, 0.125, 0.5901, 0.125, 0.5901, 0.125, 0.5, 0.375, 0.1599, 0.375, 0.1599, 0.375, 0.1599, 0.375, 0.1599, 0.375, 0.8263, 0.375, 0.9376, 0.375, 0.9375, 0.375, 0.8262, 0.375, 0.2171, 0.375, 0.3751, 0.375, 0.3751, 0.375, 0.2171, 0.375, 0.6701, 0.375, 0.8263, 0.375, 0.8262, 0.375, 0.6701, 0.375, 0.1599, 0.375, 0.2171, 0.375, 0.2171, 0.375, 0.1599, 0.375, 0.07994, 0.375, 0.1599, 0.375, 0.1599, 0.375, 0.06185, 0.375, 0.3751, 0.375, 0.5901, 0.375, 0.5901, 0.375, 0.3751, 0.375, 0.0284, 0.375, 0.07994, 0.375, 0.06185, 0.375, 0.02749, 0.375, 0.5901, 0.375, 0.6701, 0.375, 0.6701, 0.375, 0.5901, 0.375, 0.6701, 0.375, 0.6701, 0.375, 0.6701, 0.375, 0.6701, 0.375, 0.5901, 0.375, 0.5901, 0.375, 0.5901, 0.375, 0.5901, 0.375, 0.6701, 0.375, 0.6701, 0.375, 0.6701, 0.375, 0.6701, 0.375, 0.6701, 0.375, 0.5901, 0.375, 0.5901, 0.375, 0.6701, 0.375, 0.6701, 0.375, 0.5901, 0.375, 0.5901, 0.375, 0.6701, 0.375, 0.5901, 0.375, 0.5901, 0.375, 0.5901, 0.375, 0.5901, 0.375, 0.5901, 0.375, 0.6701, 0.375, 0.6701, 0.375, 0.5901])
me_cube_002.materials.append(mat_material_001)
me_cube_002.use_remesh_fix_poles = True
me_cube_002.use_remesh_preserve_attributes = False
me_cube_002.use_mirror_vertex_groups = False
me_cube_002.update()

# ---- objects
ob_badan = bpy.data.objects.new('badan', me_cube)
ob_light = bpy.data.objects.new('Light', light_light)
ob_camera = bpy.data.objects.new('Camera', cam_camera)
ob_empty = bpy.data.objects.new('Empty', img_images___2020_07_12t185229_374_jpeg)
ob_kaki_kanan = bpy.data.objects.new('kaki kanan', me_cube_001)
ob_kaki_kiri = bpy.data.objects.new('kaki kiri', me_cube_002)

# ---- transforms, parenting, visibility, modifiers, constraints
ob_badan.location = (0.0, 0.0, 0.0)
ob_badan.lock_rotations_4d = False
ob_badan.empty_display_type = 'ARROWS'
ob_badan.lineart.crease_threshold = 0.0
_m = ob_badan.modifiers.new('Subdivision', 'SUBSURF')
_m.uv_smooth = 'PRESERVE_CORNERS'
_m.levels = 2
_m.show_only_control_edges = False
ob_light.location = (4.076, 1.005, 5.904)
ob_light.rotation_euler = (0.6503, 0.05522, 1.866)
ob_light.lock_rotations_4d = False
ob_light.empty_display_type = 'ARROWS'
ob_light.color = (0.0, 0.0, 0.0, 0.0)
ob_light.lineart.crease_threshold = 0.0
ob_camera.location = (-5.467, -8.835, 0.621)
ob_camera.rotation_euler = (1.458, 4.757e-07, -0.5674)
ob_camera.lock_rotations_4d = False
ob_camera.empty_display_type = 'ARROWS'
ob_camera.color = (0.0, 0.0, 0.0, 0.0)
ob_camera.display_type = 'WIRE'
ob_camera.lineart.crease_threshold = 0.0
ob_empty.location = (0.0, 0.0, 0.0)
ob_empty.rotation_euler = (1.571, 2.22e-16, 2.22e-16)
ob_empty.scale = (1.668, 1.668, 1.668)
ob_empty.empty_display_type = 'IMAGE'
ob_empty.empty_display_size = 5.0
ob_empty.hide_render = True
ob_empty.lineart.crease_threshold = 0.0
ob_kaki_kanan.location = (0.6404, 0.0375, -1.203)
ob_kaki_kanan.rotation_euler = (-0.08808, -1.953e-17, 8.608e-19)
ob_kaki_kanan.scale = (0.2182, 0.2523, 0.201)
ob_kaki_kanan.lineart.crease_threshold = 0.0
_m = ob_kaki_kanan.modifiers.new('Subdivision', 'SUBSURF')
_m.uv_smooth = 'PRESERVE_CORNERS'
_m.show_only_control_edges = False
ob_kaki_kiri.location = (0.615, 0.4742, -1.171)
ob_kaki_kiri.scale = (0.2143, 0.2445, 0.2005)
ob_kaki_kiri.lineart.crease_threshold = 0.0
_m = ob_kaki_kiri.modifiers.new('Subdivision', 'SUBSURF')
_m.uv_smooth = 'PRESERVE_CORNERS'
_m.show_only_control_edges = False

# ---- collection membership
col_collection.objects.link(ob_badan)
col_collection.objects.link(ob_light)
col_collection.objects.link(ob_camera)
col_collection.objects.link(ob_empty)
col_collection.objects.link(ob_kaki_kanan)
col_collection.objects.link(ob_kaki_kiri)

# ---- scene / render settings (as saved in the file)
scene.camera = ob_camera
scene.frame_start = 1; scene.frame_end = 250; scene.frame_set(1)
scene.render.engine = 'CYCLES'
scene.cycles.use_denoising = False
scene.cycles.samples = 128
scene.cycles.sampling_pattern = 'TABULATED_SOBOL'
scene.cycles.use_adaptive_sampling = False
scene.cycles.use_light_tree = False
scene.view_settings.view_transform = 'Filmic'
bpy.context.view_layer.update()
